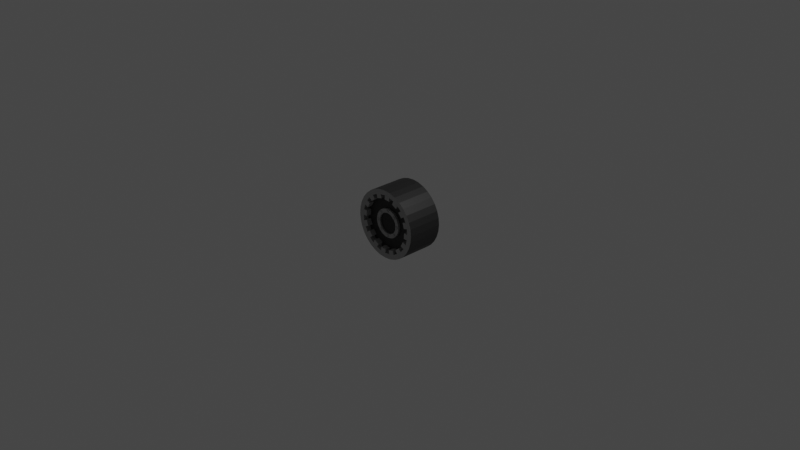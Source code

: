 # Source: Wheel.blend  (saved by Blender 2.91.10; exported with 4.5.12 LTS)
import bpy
from mathutils import Matrix  # noqa: F401  (used for matrix-valued properties, if any)

bpy.ops.wm.read_factory_settings(use_empty=True)
scene = bpy.context.scene
scene.name = 'Scene'

# ---- collections
col_collection = bpy.data.collections.new('Collection'); scene.collection.children.link(col_collection)

# ---- materials (node trees are filled in below, after node groups)
mat_material_001 = bpy.data.materials.new('Material.001')
mat_material_001.use_transparent_shadow = False
mat_material_002 = bpy.data.materials.new('Material.002')
mat_material_002.use_transparent_shadow = False

# ---- material node trees
mat_material_001.use_nodes = True; mat_material_001.node_tree.nodes.clear()
_N = mat_material_001.node_tree.nodes; _L = mat_material_001.node_tree.links
n0 = _N.new('ShaderNodeBsdfPrincipled'); n0.name = 'Principled BSDF'; n0.location = (10, 300)
n0.distribution = 'GGX'
n0.subsurface_method = 'BURLEY'
n0.inputs[0].default_value = (0.6675, 0.6675, 0.6675, 1.0)
n0.inputs[1].default_value = 1.0
n0.inputs[2].default_value = 0.7909
n0.inputs[3].default_value = 1.45
n0.inputs[27].default_value = (0.0, 0.0, 0.0, 1.0)
n0.inputs[28].default_value = 1.0
n1 = _N.new('ShaderNodeOutputMaterial'); n1.name = 'Material Output'; n1.location = (300, 300)
_L.new(n0.outputs[0], n1.inputs[0])
n1.is_active_output = True
mat_material_002.use_nodes = True; mat_material_002.node_tree.nodes.clear()
_N = mat_material_002.node_tree.nodes; _L = mat_material_002.node_tree.links
n0 = _N.new('ShaderNodeBsdfPrincipled'); n0.name = 'Principled BSDF'; n0.location = (10, 300)
n0.distribution = 'GGX'
n0.subsurface_method = 'BURLEY'
n0.inputs[0].default_value = (0.01229, 0.01229, 0.01229, 1.0)
n0.inputs[3].default_value = 1.45
n0.inputs[27].default_value = (0.0, 0.0, 0.0, 1.0)
n0.inputs[28].default_value = 1.0
n1 = _N.new('ShaderNodeOutputMaterial'); n1.name = 'Material Output'; n1.location = (300, 300)
_L.new(n0.outputs[0], n1.inputs[0])
n1.is_active_output = True

# ---- world
world_world = bpy.data.worlds.new('World'); scene.world = world_world
world_world.use_nodes = True; world_world.node_tree.nodes.clear()
_N = world_world.node_tree.nodes; _L = world_world.node_tree.links
n0 = _N.new('ShaderNodeOutputWorld'); n0.name = 'World Output'; n0.location = (300, 300)
n1 = _N.new('ShaderNodeBackground'); n1.name = 'Background'; n1.location = (10, 300)
n1.inputs[0].default_value = (0.05088, 0.05088, 0.05088, 1.0)
_L.new(n1.outputs[0], n0.inputs[0])
n0.is_active_output = True
world_world.color = (0.05088, 0.05088, 0.05088)
world_world.use_sun_shadow = False
world_world.sun_shadow_jitter_overblur = 0.0

# ---- cameras
cam_camera = bpy.data.cameras.new('Camera')
cam_camera.clip_end = 100.0
cam_camera.ortho_scale = 7.314

# ---- lights
light_light = bpy.data.lights.new('Light', 'POINT')
light_light.transmission_factor = 0.0
light_light.energy = 1000.0
light_light.shadow_soft_size = 0.1
light_light.shadow_maximum_resolution = 0.006
light_light.use_absolute_resolution = True

# ---- meshes
me_cylinder = bpy.data.meshes.new('Cylinder')
me_cylinder.from_pydata([(0.0, 0.195, 0.375), (-2.057e-08, -0.195, 0.3211), (0.07316, 0.195, 0.3678), (0.06265, -0.195, 0.315), (0.1435, 0.195, 0.3465), (0.1229, -0.195, 0.2967), (0.2083, 0.195, 0.3118), (0.1784, -0.195, 0.267), (0.2652, 0.195, 0.2652), (0.2271, -0.195, 0.2271), (0.3118, 0.195, 0.2083), (0.267, -0.195, 0.1784), (0.3465, 0.195, 0.1435), (0.2967, -0.195, 0.1229), (0.3678, 0.195, 0.07316), (0.315, -0.195, 0.06265), (0.375, 0.195, 3.683e-08), (0.3211, -0.195, 1.152e-08), (0.3678, 0.195, -0.07316), (0.315, -0.195, -0.06265), (0.3465, 0.195, -0.1435), (0.2967, -0.195, -0.1229), (0.3118, 0.195, -0.2083), (0.267, -0.195, -0.1784), (0.2652, 0.195, -0.2652), (0.2271, -0.195, -0.2271), (0.2083, 0.195, -0.3118), (0.1784, -0.195, -0.267), (0.1435, 0.195, -0.3465), (0.1229, -0.195, -0.2967), (0.07316, 0.195, -0.3678), (0.06265, -0.195, -0.315), (-1.222e-07, 0.195, -0.375), (-1.057e-07, -0.195, -0.3211), (-0.07316, 0.195, -0.3678), (-0.06265, -0.195, -0.315), (-0.1435, 0.195, -0.3465), (-0.1229, -0.195, -0.2967), (-0.2083, 0.195, -0.3118), (-0.1784, -0.195, -0.267), (-0.2652, 0.195, -0.2652), (-0.2271, -0.195, -0.2271), (-0.3118, 0.195, -0.2083), (-0.267, -0.195, -0.1784), (-0.3465, 0.195, -0.1435), (-0.2967, -0.195, -0.1229), (-0.3678, 0.195, -0.07316), (-0.315, -0.195, -0.06265), (-0.375, 0.195, 3.706e-07), (-0.3211, -0.195, 3.044e-07), (-0.3678, 0.195, 0.07316), (-0.315, -0.195, 0.06265), (-0.3465, 0.195, 0.1435), (-0.2967, -0.195, 0.1229), (-0.3118, 0.195, 0.2083), (-0.267, -0.195, 0.1784), (-0.2652, 0.195, 0.2652), (-0.2271, -0.195, 0.2271), (-0.2083, 0.195, 0.3118), (-0.1784, -0.195, 0.267), (-0.1435, 0.195, 0.3465), (-0.1229, -0.195, 0.2967), (-0.07316, 0.195, 0.3678), (-0.06265, -0.195, 0.315), (0.07316, -0.195, 0.3678), (0.0, -0.195, 0.375), (0.1435, -0.195, 0.3465), (0.2083, -0.195, 0.3118), (0.2652, -0.195, 0.2652), (0.3118, -0.195, 0.2083), (0.3465, -0.195, 0.1435), (0.3678, -0.195, 0.07316), (0.375, -0.195, 1.979e-08), (0.3678, -0.195, -0.07316), (0.3465, -0.195, -0.1435), (0.3118, -0.195, -0.2083), (0.2652, -0.195, -0.2652), (0.2083, -0.195, -0.3118), (0.1435, -0.195, -0.3465), (0.07316, -0.195, -0.3678), (-1.222e-07, -0.195, -0.375), (-0.07316, -0.195, -0.3678), (-0.1435, -0.195, -0.3465), (-0.2083, -0.195, -0.3118), (-0.2652, -0.195, -0.2652), (-0.3118, -0.195, -0.2083), (-0.3465, -0.195, -0.1435), (-0.3678, -0.195, -0.07316), (-0.375, -0.195, 3.536e-07), (-0.3678, -0.195, 0.07316), (-0.3465, -0.195, 0.1435), (-0.3118, -0.195, 0.2083), (-0.2652, -0.195, 0.2652), (-0.2083, -0.195, 0.3118), (-0.1435, -0.195, 0.3465), (-0.07316, -0.195, 0.3678), (0.03074, -0.1364, 0.1545), (-6.271e-08, -0.1364, 0.1576), (0.06029, -0.1364, 0.1456), (0.08753, -0.1364, 0.131), (0.1114, -0.1364, 0.1114), (0.131, -0.1364, 0.08753), (0.1456, -0.1364, 0.06029), (0.1545, -0.1364, 0.03074), (0.1576, -0.1364, -1.47e-08), (0.1545, -0.1364, -0.03074), (0.1456, -0.1364, -0.06029), (0.131, -0.1364, -0.08753), (0.1114, -0.1364, -0.1114), (0.08753, -0.1364, -0.131), (0.06029, -0.1364, -0.1456), (0.03074, -0.1364, -0.1545), (-4.37e-08, -0.1364, -0.1576), (-0.03074, -0.1364, -0.1545), (-0.06029, -0.1364, -0.1456), (-0.08753, -0.1364, -0.131), (-0.1114, -0.1364, -0.1114), (-0.131, -0.1364, -0.08753), (-0.1456, -0.1364, -0.06029), (-0.1545, -0.1364, -0.03074), (-0.1576, -0.1364, 1.606e-07), (-0.1545, -0.1364, 0.03074), (-0.1456, -0.1364, 0.06029), (-0.131, -0.1364, 0.08753), (-0.1114, -0.1364, 0.1114), (-0.08753, -0.1364, 0.131), (-0.06029, -0.1364, 0.1456), (-0.03074, -0.1364, 0.1545), (0.0584, -0.195, 0.2718), (-0.00425, -0.195, 0.278), (0.158, -0.195, 0.2288), (0.1025, -0.195, 0.2584), (0.2335, -0.195, 0.1509), (0.1936, -0.195, 0.1996), (0.2735, -0.195, 0.05006), (0.2552, -0.195, 0.1103), (0.2718, -0.195, -0.0584), (0.278, -0.195, 0.00425), (0.2288, -0.195, -0.158), (0.2584, -0.195, -0.1025), (0.1509, -0.195, -0.2335), (0.1996, -0.195, -0.1936), (0.05006, -0.195, -0.2735), (0.1103, -0.195, -0.2552), (-0.0584, -0.195, -0.2718), (0.00425, -0.195, -0.278), (-0.158, -0.195, -0.2288), (-0.1025, -0.195, -0.2584), (-0.2335, -0.195, -0.1509), (-0.1936, -0.195, -0.1996), (-0.2735, -0.195, -0.05006), (-0.2552, -0.195, -0.1103), (-0.2718, -0.195, 0.0584), (-0.278, -0.195, -0.00425), (-0.2288, -0.195, 0.158), (-0.2584, -0.195, 0.1025), (-0.1509, -0.195, 0.2335), (-0.1996, -0.195, 0.1936), (-0.05006, -0.195, 0.2735), (-0.1103, -0.195, 0.2552), (0.0584, -0.1364, 0.2718), (-0.00425, -0.1364, 0.278), (0.158, -0.1364, 0.2288), (0.1025, -0.1364, 0.2584), (0.2335, -0.1364, 0.1509), (0.1936, -0.1364, 0.1996), (0.2735, -0.1364, 0.05006), (0.2552, -0.1364, 0.1103), (0.2718, -0.1364, -0.0584), (0.278, -0.1364, 0.00425), (0.2288, -0.1364, -0.158), (0.2584, -0.1364, -0.1025), (0.1509, -0.1364, -0.2335), (0.1996, -0.1364, -0.1936), (0.05006, -0.1364, -0.2735), (0.1103, -0.1364, -0.2552), (-0.0584, -0.1364, -0.2718), (0.00425, -0.1364, -0.278), (-0.158, -0.1364, -0.2288), (-0.1025, -0.1364, -0.2584), (-0.2335, -0.1364, -0.1509), (-0.1936, -0.1364, -0.1996), (-0.2735, -0.1364, -0.05006), (-0.2552, -0.1364, -0.1103), (-0.2718, -0.1364, 0.0584), (-0.278, -0.1364, -0.00425), (-0.2288, -0.1364, 0.158), (-0.2584, -0.1364, 0.1025), (-0.1509, -0.1364, 0.2335), (-0.1996, -0.1364, 0.1936), (-0.05006, -0.1364, 0.2735), (-0.1103, -0.1364, 0.2552), (0.06265, -0.1364, 0.315), (-1.74e-08, -0.1364, 0.3211), (0.1229, -0.1364, 0.2967), (0.1784, -0.1364, 0.267), (0.2271, -0.1364, 0.2271), (0.267, -0.1364, 0.1784), (0.2967, -0.1364, 0.1229), (0.315, -0.1364, 0.06265), (0.3211, -0.1364, 1.408e-08), (0.315, -0.1364, -0.06265), (0.2967, -0.1364, -0.1229), (0.267, -0.1364, -0.1784), (0.2271, -0.1364, -0.2271), (0.1784, -0.1364, -0.267), (0.1229, -0.1364, -0.2967), (0.06265, -0.1364, -0.315), (-1.025e-07, -0.1364, -0.3211), (-0.06265, -0.1364, -0.315), (-0.1229, -0.1364, -0.2967), (-0.1784, -0.1364, -0.267), (-0.2271, -0.1364, -0.2271), (-0.267, -0.1364, -0.1784), (-0.2967, -0.1364, -0.1229), (-0.315, -0.1364, -0.06265), (-0.3211, -0.1364, 3.069e-07), (-0.315, -0.1364, 0.06265), (-0.2967, -0.1364, 0.1229), (-0.267, -0.1364, 0.1784), (-0.2271, -0.1364, 0.2271), (-0.1784, -0.1364, 0.267), (-0.1229, -0.1364, 0.2967), (-0.06265, -0.1364, 0.315), (0.02237, -0.1603, 0.1125), (-9.612e-08, -0.1603, 0.1147), (0.04389, -0.1603, 0.106), (0.06371, -0.1603, 0.09535), (0.08109, -0.1603, 0.08109), (0.09535, -0.1603, 0.06371), (0.106, -0.1603, 0.04389), (0.1125, -0.1603, 0.02237), (0.1147, -0.1603, -2.858e-08), (0.1125, -0.1603, -0.02237), (0.106, -0.1603, -0.04389), (0.09535, -0.1603, -0.06371), (0.08109, -0.1603, -0.08109), (0.06371, -0.1603, -0.09535), (0.04389, -0.1603, -0.106), (0.02237, -0.1603, -0.1125), (-1.068e-08, -0.1603, -0.1147), (-0.02237, -0.1603, -0.1125), (-0.04389, -0.1603, -0.106), (-0.06371, -0.1603, -0.09535), (-0.08109, -0.1603, -0.08109), (-0.09535, -0.1603, -0.06371), (-0.106, -0.1603, -0.04389), (-0.1125, -0.1603, -0.02237), (-0.1147, -0.1603, 1.175e-07), (-0.1125, -0.1603, 0.02237), (-0.106, -0.1603, 0.04389), (-0.09535, -0.1603, 0.06371), (-0.08109, -0.1603, 0.08109), (-0.06371, -0.1603, 0.09535), (-0.04389, -0.1603, 0.106), (-0.02237, -0.1603, 0.1125), (0.03074, -0.1603, 0.1545), (-6.355e-08, -0.1603, 0.1576), (0.06029, -0.1603, 0.1456), (0.08753, -0.1603, 0.131), (0.1114, -0.1603, 0.1114), (0.131, -0.1603, 0.08753), (0.1456, -0.1603, 0.06029), (0.1545, -0.1603, 0.03074), (0.1576, -0.1603, -1.574e-08), (0.1545, -0.1603, -0.03074), (0.1456, -0.1603, -0.06029), (0.131, -0.1603, -0.08753), (0.1114, -0.1603, -0.1114), (0.08753, -0.1603, -0.131), (0.06029, -0.1603, -0.1456), (0.03074, -0.1603, -0.1545), (-4.454e-08, -0.1603, -0.1576), (-0.03074, -0.1603, -0.1545), (-0.06029, -0.1603, -0.1456), (-0.08753, -0.1603, -0.131), (-0.1114, -0.1603, -0.1114), (-0.131, -0.1603, -0.08753), (-0.1456, -0.1603, -0.06029), (-0.1545, -0.1603, -0.03074), (-0.1576, -0.1603, 1.595e-07), (-0.1545, -0.1603, 0.03074), (-0.1456, -0.1603, 0.06029), (-0.131, -0.1603, 0.08753), (-0.1114, -0.1603, 0.1114), (-0.08753, -0.1603, 0.131), (-0.06029, -0.1603, 0.1456), (-0.03074, -0.1603, 0.1545), (0.02237, -0.1436, 0.1125), (-9.657e-08, -0.1436, 0.1147), (0.04389, -0.1436, 0.106), (0.06371, -0.1436, 0.09535), (0.08109, -0.1436, 0.08109), (0.09535, -0.1436, 0.06371), (0.106, -0.1436, 0.04389), (0.1125, -0.1436, 0.02237), (0.1147, -0.1436, -2.785e-08), (0.1125, -0.1436, -0.02237), (0.106, -0.1436, -0.04389), (0.09535, -0.1436, -0.06371), (0.08109, -0.1436, -0.08109), (0.06371, -0.1436, -0.09535), (0.04389, -0.1436, -0.106), (0.02237, -0.1436, -0.1125), (-1.112e-08, -0.1436, -0.1147), (-0.02237, -0.1436, -0.1125), (-0.04389, -0.1436, -0.106), (-0.06371, -0.1436, -0.09535), (-0.08109, -0.1436, -0.08109), (-0.09535, -0.1436, -0.06371), (-0.106, -0.1436, -0.04389), (-0.1125, -0.1436, -0.02237), (-0.1147, -0.1436, 1.182e-07), (-0.1125, -0.1436, 0.02237), (-0.106, -0.1436, 0.04389), (-0.09535, -0.1436, 0.06371), (-0.08109, -0.1436, 0.08109), (-0.06371, -0.1436, 0.09535), (-0.04389, -0.1436, 0.106), (-0.02237, -0.1436, 0.1125), (0.0, -0.1583, 0.1182), (0.01202, -0.167, 0.1274), (-0.004591, -0.1724, 0.1274), (-0.01486, -0.1583, 0.1274), (-0.004591, -0.1441, 0.1274), (0.01202, -0.1495, 0.1274), (0.004591, -0.1724, 0.1423), (-0.01202, -0.167, 0.1423), (-0.01202, -0.1495, 0.1423), (0.004591, -0.1441, 0.1423), (0.01486, -0.1583, 0.1423), (0.0, -0.1583, 0.1514), (-0.002698, -0.1666, 0.1207), (0.007065, -0.1634, 0.1207), (0.004366, -0.1717, 0.1261), (0.01413, -0.1583, 0.1261), (0.007065, -0.1531, 0.1207), (-0.008733, -0.1583, 0.1207), (-0.01143, -0.1666, 0.1261), (-0.002698, -0.15, 0.1207), (-0.01143, -0.15, 0.1261), (0.004366, -0.1448, 0.1261), (0.0158, -0.1634, 0.1348), (0.0158, -0.1531, 0.1348), (0.0, -0.1749, 0.1348), (0.009763, -0.1717, 0.1348), (-0.0158, -0.1634, 0.1348), (-0.009763, -0.1717, 0.1348), (-0.009763, -0.1448, 0.1348), (-0.0158, -0.1531, 0.1348), (0.009763, -0.1448, 0.1348), (0.0, -0.1417, 0.1348), (0.01143, -0.1666, 0.1436), (-0.004366, -0.1717, 0.1436), (-0.01413, -0.1583, 0.1436), (-0.004366, -0.1448, 0.1436), (0.01143, -0.15, 0.1436), (0.002698, -0.1666, 0.149), (0.008733, -0.1583, 0.149), (-0.007065, -0.1634, 0.149), (-0.007065, -0.1531, 0.149), (0.002698, -0.15, 0.149), (0.0, -0.1583, -0.1182), (0.01202, -0.167, -0.1274), (-0.004591, -0.1724, -0.1274), (-0.01486, -0.1583, -0.1274), (-0.004591, -0.1441, -0.1274), (0.01202, -0.1495, -0.1274), (0.004591, -0.1724, -0.1423), (-0.01202, -0.167, -0.1423), (-0.01202, -0.1495, -0.1423), (0.004591, -0.1441, -0.1423), (0.01486, -0.1583, -0.1423), (0.0, -0.1583, -0.1514), (-0.002698, -0.1666, -0.1207), (0.007065, -0.1634, -0.1207), (0.004366, -0.1717, -0.1261), (0.01413, -0.1583, -0.1261), (0.007065, -0.1531, -0.1207), (-0.008733, -0.1583, -0.1207), (-0.01143, -0.1666, -0.1261), (-0.002698, -0.15, -0.1207), (-0.01143, -0.15, -0.1261), (0.004366, -0.1448, -0.1261), (0.0158, -0.1634, -0.1348), (0.0158, -0.1531, -0.1348), (0.0, -0.1749, -0.1348), (0.009763, -0.1717, -0.1348), (-0.0158, -0.1634, -0.1348), (-0.009763, -0.1717, -0.1348), (-0.009763, -0.1448, -0.1348), (-0.0158, -0.1531, -0.1348), (0.009763, -0.1448, -0.1348), (0.0, -0.1417, -0.1348), (0.01143, -0.1666, -0.1436), (-0.004366, -0.1717, -0.1436), (-0.01413, -0.1583, -0.1436), (-0.004366, -0.1448, -0.1436), (0.01143, -0.15, -0.1436), (0.002698, -0.1666, -0.149), (0.008733, -0.1583, -0.149), (-0.007065, -0.1634, -0.149), (-0.007065, -0.1531, -0.149), (0.002698, -0.15, -0.149), (0.1182, -0.1583, -5.976e-09), (0.1274, -0.167, -0.01202), (0.1274, -0.1724, 0.004591), (0.1274, -0.1583, 0.01486), (0.1274, -0.1441, 0.004591), (0.1274, -0.1495, -0.01202), (0.1423, -0.1724, -0.004591), (0.1423, -0.167, 0.01202), (0.1423, -0.1495, 0.01202), (0.1423, -0.1441, -0.004591), (0.1423, -0.1583, -0.01486), (0.1514, -0.1583, -3.467e-09), (0.1207, -0.1666, 0.002698), (0.1207, -0.1634, -0.007065), (0.1261, -0.1717, -0.004366), (0.1261, -0.1583, -0.01413), (0.1207, -0.1531, -0.007065), (0.1207, -0.1583, 0.008733), (0.1261, -0.1666, 0.01143), (0.1207, -0.15, 0.002698), (0.1261, -0.15, 0.01143), (0.1261, -0.1448, -0.004366), (0.1348, -0.1634, -0.0158), (0.1348, -0.1531, -0.0158), (0.1348, -0.1749, -4.722e-09), (0.1348, -0.1717, -0.009763), (0.1348, -0.1634, 0.0158), (0.1348, -0.1717, 0.009763), (0.1348, -0.1448, 0.009763), (0.1348, -0.1531, 0.0158), (0.1348, -0.1448, -0.009763), (0.1348, -0.1417, -4.722e-09), (0.1436, -0.1666, -0.01143), (0.1436, -0.1717, 0.004366), (0.1436, -0.1583, 0.01413), (0.1436, -0.1448, 0.004366), (0.1436, -0.15, -0.01143), (0.149, -0.1666, -0.002698), (0.149, -0.1583, -0.008733), (0.149, -0.1634, 0.007065), (0.149, -0.1531, 0.007065), (0.149, -0.15, -0.002698), (-0.1182, -0.1583, -5.976e-09), (-0.1274, -0.167, -0.01202), (-0.1274, -0.1724, 0.004591), (-0.1274, -0.1583, 0.01486), (-0.1274, -0.1441, 0.004591), (-0.1274, -0.1495, -0.01202), (-0.1423, -0.1724, -0.004591), (-0.1423, -0.167, 0.01202), (-0.1423, -0.1495, 0.01202), (-0.1423, -0.1441, -0.004591), (-0.1423, -0.1583, -0.01486), (-0.1514, -0.1583, -3.467e-09), (-0.1207, -0.1666, 0.002698), (-0.1207, -0.1634, -0.007065), (-0.1261, -0.1717, -0.004366), (-0.1261, -0.1583, -0.01413), (-0.1207, -0.1531, -0.007065), (-0.1207, -0.1583, 0.008733), (-0.1261, -0.1666, 0.01143), (-0.1207, -0.15, 0.002698), (-0.1261, -0.15, 0.01143), (-0.1261, -0.1448, -0.004366), (-0.1348, -0.1634, -0.0158), (-0.1348, -0.1531, -0.0158), (-0.1348, -0.1749, -4.722e-09), (-0.1348, -0.1717, -0.009763), (-0.1348, -0.1634, 0.0158), (-0.1348, -0.1717, 0.009763), (-0.1348, -0.1448, 0.009763), (-0.1348, -0.1531, 0.0158), (-0.1348, -0.1448, -0.009763), (-0.1348, -0.1417, -4.722e-09), (-0.1436, -0.1666, -0.01143), (-0.1436, -0.1717, 0.004366), (-0.1436, -0.1583, 0.01413), (-0.1436, -0.1448, 0.004366), (-0.1436, -0.15, -0.01143), (-0.149, -0.1666, -0.002698), (-0.149, -0.1583, -0.008733), (-0.149, -0.1634, 0.007065), (-0.149, -0.1531, 0.007065), (-0.149, -0.15, -0.002698), (0.0836, -0.1583, 0.0836), (0.09859, -0.167, 0.08159), (0.08684, -0.1724, 0.09334), (0.07958, -0.1583, 0.1006), (0.08684, -0.1441, 0.09334), (0.09859, -0.1495, 0.08159), (0.1038, -0.1724, 0.09735), (0.0921, -0.167, 0.1091), (0.0921, -0.1495, 0.1091), (0.1038, -0.1441, 0.09735), (0.1111, -0.1583, 0.09009), (0.1071, -0.1583, 0.1071), (0.08344, -0.1666, 0.08726), (0.09035, -0.1634, 0.08035), (0.09225, -0.1717, 0.08608), (0.09916, -0.1583, 0.07918), (0.09035, -0.1531, 0.08035), (0.07918, -0.1583, 0.09153), (0.08108, -0.1666, 0.09725), (0.08344, -0.15, 0.08726), (0.08108, -0.15, 0.09725), (0.09225, -0.1448, 0.08608), (0.1065, -0.1634, 0.08417), (0.1065, -0.1531, 0.08417), (0.09534, -0.1749, 0.09534), (0.1022, -0.1717, 0.08844), (0.08417, -0.1634, 0.1065), (0.08844, -0.1717, 0.1022), (0.08844, -0.1448, 0.1022), (0.08417, -0.1531, 0.1065), (0.1022, -0.1448, 0.08844), (0.09534, -0.1417, 0.09534), (0.1096, -0.1666, 0.09343), (0.09843, -0.1717, 0.1046), (0.09153, -0.1583, 0.1115), (0.09843, -0.1448, 0.1046), (0.1096, -0.15, 0.09343), (0.1072, -0.1666, 0.1034), (0.1115, -0.1583, 0.09916), (0.1003, -0.1634, 0.1103), (0.1003, -0.1531, 0.1103), (0.1072, -0.15, 0.1034), (-0.0836, -0.1583, -0.0836), (-0.08159, -0.167, -0.09859), (-0.09334, -0.1724, -0.08684), (-0.1006, -0.1583, -0.07958), (-0.09334, -0.1441, -0.08684), (-0.08159, -0.1495, -0.09859), (-0.09735, -0.1724, -0.1038), (-0.1091, -0.167, -0.0921), (-0.1091, -0.1495, -0.0921), (-0.09735, -0.1441, -0.1038), (-0.09009, -0.1583, -0.1111), (-0.1071, -0.1583, -0.1071), (-0.08726, -0.1666, -0.08344), (-0.08035, -0.1634, -0.09035), (-0.08608, -0.1717, -0.09225), (-0.07918, -0.1583, -0.09916), (-0.08035, -0.1531, -0.09035), (-0.09153, -0.1583, -0.07918), (-0.09725, -0.1666, -0.08108), (-0.08726, -0.15, -0.08344), (-0.09725, -0.15, -0.08108), (-0.08608, -0.1448, -0.09225), (-0.08417, -0.1634, -0.1065), (-0.08417, -0.1531, -0.1065), (-0.09534, -0.1749, -0.09534), (-0.08844, -0.1717, -0.1022), (-0.1065, -0.1634, -0.08417), (-0.1022, -0.1717, -0.08844), (-0.1022, -0.1448, -0.08844), (-0.1065, -0.1531, -0.08417), (-0.08844, -0.1448, -0.1022), (-0.09534, -0.1417, -0.09534), (-0.09343, -0.1666, -0.1096), (-0.1046, -0.1717, -0.09843), (-0.1115, -0.1583, -0.09153), (-0.1046, -0.1448, -0.09843), (-0.09343, -0.15, -0.1096), (-0.1034, -0.1666, -0.1072), (-0.09916, -0.1583, -0.1115), (-0.1103, -0.1634, -0.1003), (-0.1103, -0.1531, -0.1003), (-0.1034, -0.15, -0.1072), (0.0836, -0.1583, -0.0836), (0.08159, -0.167, -0.09859), (0.09334, -0.1724, -0.08684), (0.1006, -0.1583, -0.07958), (0.09334, -0.1441, -0.08684), (0.08159, -0.1495, -0.09859), (0.09735, -0.1724, -0.1038), (0.1091, -0.167, -0.0921), (0.1091, -0.1495, -0.0921), (0.09735, -0.1441, -0.1038), (0.09009, -0.1583, -0.1111), (0.1071, -0.1583, -0.1071), (0.08726, -0.1666, -0.08344), (0.08035, -0.1634, -0.09035), (0.08608, -0.1717, -0.09225), (0.07918, -0.1583, -0.09916), (0.08035, -0.1531, -0.09035), (0.09153, -0.1583, -0.07918), (0.09725, -0.1666, -0.08108), (0.08726, -0.15, -0.08344), (0.09725, -0.15, -0.08108), (0.08608, -0.1448, -0.09225), (0.08417, -0.1634, -0.1065), (0.08417, -0.1531, -0.1065), (0.09534, -0.1749, -0.09534), (0.08844, -0.1717, -0.1022), (0.1065, -0.1634, -0.08417), (0.1022, -0.1717, -0.08844), (0.1022, -0.1448, -0.08844), (0.1065, -0.1531, -0.08417), (0.08844, -0.1448, -0.1022), (0.09534, -0.1417, -0.09534), (0.09343, -0.1666, -0.1096), (0.1046, -0.1717, -0.09843), (0.1115, -0.1583, -0.09153), (0.1046, -0.1448, -0.09843), (0.09343, -0.15, -0.1096), (0.1034, -0.1666, -0.1072), (0.09916, -0.1583, -0.1115), (0.1103, -0.1634, -0.1003), (0.1103, -0.1531, -0.1003), (0.1034, -0.15, -0.1072), (-0.0836, -0.1583, 0.0836), (-0.09859, -0.167, 0.08159), (-0.08684, -0.1724, 0.09334), (-0.07958, -0.1583, 0.1006), (-0.08684, -0.1441, 0.09334), (-0.09859, -0.1495, 0.08159), (-0.1038, -0.1724, 0.09735), (-0.0921, -0.167, 0.1091), (-0.0921, -0.1495, 0.1091), (-0.1038, -0.1441, 0.09735), (-0.1111, -0.1583, 0.09009), (-0.1071, -0.1583, 0.1071), (-0.08344, -0.1666, 0.08726), (-0.09035, -0.1634, 0.08035), (-0.09225, -0.1717, 0.08608), (-0.09916, -0.1583, 0.07918), (-0.09035, -0.1531, 0.08035), (-0.07918, -0.1583, 0.09153), (-0.08108, -0.1666, 0.09725), (-0.08344, -0.15, 0.08726), (-0.08108, -0.15, 0.09725), (-0.09225, -0.1448, 0.08608), (-0.1065, -0.1634, 0.08417), (-0.1065, -0.1531, 0.08417), (-0.09534, -0.1749, 0.09534), (-0.1022, -0.1717, 0.08844), (-0.08417, -0.1634, 0.1065), (-0.08844, -0.1717, 0.1022), (-0.08844, -0.1448, 0.1022), (-0.08417, -0.1531, 0.1065), (-0.1022, -0.1448, 0.08844), (-0.09534, -0.1417, 0.09534), (-0.1096, -0.1666, 0.09343), (-0.09843, -0.1717, 0.1046), (-0.09153, -0.1583, 0.1115), (-0.09843, -0.1448, 0.1046), (-0.1096, -0.15, 0.09343), (-0.1072, -0.1666, 0.1034), (-0.1115, -0.1583, 0.09916), (-0.1003, -0.1634, 0.1103), (-0.1003, -0.1531, 0.1103), (-0.1072, -0.15, 0.1034)], [], [(0, 65, 64, 2), (2, 64, 66, 4), (4, 66, 67, 6), (6, 67, 68, 8), (8, 68, 69, 10), (10, 69, 70, 12), (12, 70, 71, 14), (14, 71, 72, 16), (16, 72, 73, 18), (18, 73, 74, 20), (20, 74, 75, 22), (22, 75, 76, 24), (24, 76, 77, 26), (26, 77, 78, 28), (28, 78, 79, 30), (30, 79, 80, 32), (32, 80, 81, 34), (34, 81, 82, 36), (36, 82, 83, 38), (38, 83, 84, 40), (40, 84, 85, 42), (42, 85, 86, 44), (44, 86, 87, 46), (46, 87, 88, 48), (48, 88, 89, 50), (50, 89, 90, 52), (52, 90, 91, 54), (54, 91, 92, 56), (56, 92, 93, 58), (58, 93, 94, 60), (207, 31, 142, 174), (60, 94, 95, 62), (62, 95, 65, 0), (0, 2, 4, 6, 8, 10, 12, 14, 16, 18, 20, 22, 24, 26, 28, 30, 32, 34, 36, 38, 40, 42, 44, 46, 48, 50, 52, 54, 56, 58, 60, 62), (1, 3, 64, 65), (3, 5, 66, 64), (5, 7, 67, 66), (7, 9, 68, 67), (9, 11, 69, 68), (11, 13, 70, 69), (13, 15, 71, 70), (15, 17, 72, 71), (17, 19, 73, 72), (19, 21, 74, 73), (21, 23, 75, 74), (23, 25, 76, 75), (25, 27, 77, 76), (27, 29, 78, 77), (29, 31, 79, 78), (31, 33, 80, 79), (33, 35, 81, 80), (35, 37, 82, 81), (37, 39, 83, 82), (39, 41, 84, 83), (41, 43, 85, 84), (43, 45, 86, 85), (45, 47, 87, 86), (47, 49, 88, 87), (49, 51, 89, 88), (51, 53, 90, 89), (53, 55, 91, 90), (55, 57, 92, 91), (57, 59, 93, 92), (59, 61, 94, 93), (61, 63, 95, 94), (63, 1, 65, 95), (98, 96, 256, 258), (9, 7, 195, 196), (43, 41, 149, 148), (37, 35, 209, 210), (200, 201, 168, 169), (1, 63, 223, 193), (195, 7, 130, 162), (13, 11, 197, 198), (41, 39, 211, 212), (57, 220, 189, 157), (209, 35, 144, 176), (17, 15, 199, 200), (45, 43, 213, 214), (192, 3, 128, 160), (39, 37, 147, 146), (21, 19, 201, 202), (49, 47, 215, 216), (198, 199, 166, 167), (33, 208, 177, 145), (25, 23, 203, 204), (53, 51, 217, 218), (29, 206, 175, 143), (219, 55, 154, 186), (29, 27, 205, 206), (35, 33, 145, 144), (57, 55, 219, 220), (196, 197, 164, 165), (5, 3, 192, 194), (222, 223, 190, 191), (33, 31, 207, 208), (205, 27, 140, 172), (61, 59, 221, 222), (144, 145, 177, 176), (158, 159, 191, 190), (132, 133, 165, 164), (146, 147, 179, 178), (134, 135, 167, 166), (148, 149, 181, 180), (136, 137, 169, 168), (150, 151, 183, 182), (138, 139, 171, 170), (152, 153, 185, 184), (140, 141, 173, 172), (154, 155, 187, 186), (128, 129, 161, 160), (142, 143, 175, 174), (156, 157, 189, 188), (130, 131, 163, 162), (9, 196, 165, 133), (5, 194, 163, 131), (61, 222, 191, 159), (202, 203, 170, 171), (47, 45, 151, 150), (221, 59, 156, 188), (223, 63, 158, 190), (37, 210, 179, 147), (204, 205, 172, 173), (51, 49, 153, 152), (197, 11, 132, 164), (1, 193, 161, 129), (206, 207, 174, 175), (55, 53, 155, 154), (3, 1, 129, 128), (211, 39, 146, 178), (13, 198, 167, 135), (208, 209, 176, 177), (59, 57, 157, 156), (7, 5, 131, 130), (41, 212, 181, 149), (199, 15, 134, 166), (210, 211, 178, 179), (63, 61, 159, 158), (11, 9, 133, 132), (213, 43, 148, 180), (17, 200, 169, 137), (212, 213, 180, 181), (15, 13, 135, 134), (45, 214, 183, 151), (201, 19, 136, 168), (214, 215, 182, 183), (19, 17, 137, 136), (215, 47, 150, 182), (21, 202, 171, 139), (216, 217, 184, 185), (23, 21, 139, 138), (49, 216, 185, 153), (203, 23, 138, 170), (218, 219, 186, 187), (193, 192, 160, 161), (27, 25, 141, 140), (217, 51, 152, 184), (25, 204, 173, 141), (220, 221, 188, 189), (194, 195, 162, 163), (31, 29, 143, 142), (53, 218, 187, 155), (97, 96, 192, 193), (96, 98, 194, 192), (98, 99, 195, 194), (99, 100, 196, 195), (100, 101, 197, 196), (101, 102, 198, 197), (102, 103, 199, 198), (103, 104, 200, 199), (104, 105, 201, 200), (105, 106, 202, 201), (106, 107, 203, 202), (107, 108, 204, 203), (108, 109, 205, 204), (109, 110, 206, 205), (110, 111, 207, 206), (111, 112, 208, 207), (112, 113, 209, 208), (113, 114, 210, 209), (114, 115, 211, 210), (115, 116, 212, 211), (116, 117, 213, 212), (117, 118, 214, 213), (118, 119, 215, 214), (119, 120, 216, 215), (120, 121, 217, 216), (121, 122, 218, 217), (122, 123, 219, 218), (123, 124, 220, 219), (124, 125, 221, 220), (125, 126, 222, 221), (126, 127, 223, 222), (127, 97, 193, 223), (232, 231, 295, 296), (125, 124, 284, 285), (112, 111, 271, 272), (99, 98, 258, 259), (126, 125, 285, 286), (113, 112, 272, 273), (100, 99, 259, 260), (127, 126, 286, 287), (114, 113, 273, 274), (101, 100, 260, 261), (97, 127, 287, 257), (115, 114, 274, 275), (102, 101, 261, 262), (116, 115, 275, 276), (103, 102, 262, 263), (117, 116, 276, 277), (104, 103, 263, 264), (118, 117, 277, 278), (105, 104, 264, 265), (119, 118, 278, 279), (106, 105, 265, 266), (120, 119, 279, 280), (107, 106, 266, 267), (121, 120, 280, 281), (108, 107, 267, 268), (122, 121, 281, 282), (109, 108, 268, 269), (123, 122, 282, 283), (110, 109, 269, 270), (96, 97, 257, 256), (124, 123, 283, 284), (111, 110, 270, 271), (225, 224, 256, 257), (224, 226, 258, 256), (226, 227, 259, 258), (227, 228, 260, 259), (228, 229, 261, 260), (229, 230, 262, 261), (230, 231, 263, 262), (231, 232, 264, 263), (232, 233, 265, 264), (233, 234, 266, 265), (234, 235, 267, 266), (235, 236, 268, 267), (236, 237, 269, 268), (237, 238, 270, 269), (238, 239, 271, 270), (239, 240, 272, 271), (240, 241, 273, 272), (241, 242, 274, 273), (242, 243, 275, 274), (243, 244, 276, 275), (244, 245, 277, 276), (245, 246, 278, 277), (246, 247, 279, 278), (247, 248, 280, 279), (248, 249, 281, 280), (249, 250, 282, 281), (250, 251, 283, 282), (251, 252, 284, 283), (252, 253, 285, 284), (253, 254, 286, 285), (254, 255, 287, 286), (255, 225, 257, 287), (288, 289, 319, 318, 317, 316, 315, 314, 313, 312, 311, 310, 309, 308, 307, 306, 305, 304, 303, 302, 301, 300, 299, 298, 297, 296, 295, 294, 293, 292, 291, 290), (246, 245, 309, 310), (233, 232, 296, 297), (247, 246, 310, 311), (234, 233, 297, 298), (248, 247, 311, 312), (235, 234, 298, 299), (249, 248, 312, 313), (236, 235, 299, 300), (250, 249, 313, 314), (237, 236, 300, 301), (251, 250, 314, 315), (238, 237, 301, 302), (224, 225, 289, 288), (252, 251, 315, 316), (239, 238, 302, 303), (226, 224, 288, 290), (253, 252, 316, 317), (240, 239, 303, 304), (227, 226, 290, 291), (254, 253, 317, 318), (241, 240, 304, 305), (228, 227, 291, 292), (255, 254, 318, 319), (242, 241, 305, 306), (229, 228, 292, 293), (225, 255, 319, 289), (243, 242, 306, 307), (230, 229, 293, 294), (244, 243, 307, 308), (231, 230, 294, 295), (245, 244, 308, 309), (320, 333, 332), (321, 333, 335), (320, 332, 337), (320, 337, 339), (320, 339, 336), (321, 335, 342), (322, 334, 344), (323, 338, 346), (324, 340, 348), (325, 341, 350), (321, 342, 345), (322, 344, 347), (323, 346, 349), (324, 348, 351), (325, 350, 343), (326, 352, 357), (327, 353, 359), (328, 354, 360), (329, 355, 361), (330, 356, 358), (358, 361, 331), (358, 356, 361), (356, 329, 361), (361, 360, 331), (361, 355, 360), (355, 328, 360), (360, 359, 331), (360, 354, 359), (354, 327, 359), (359, 357, 331), (359, 353, 357), (353, 326, 357), (357, 358, 331), (357, 352, 358), (352, 330, 358), (343, 356, 330), (343, 350, 356), (350, 329, 356), (351, 355, 329), (351, 348, 355), (348, 328, 355), (349, 354, 328), (349, 346, 354), (346, 327, 354), (347, 353, 327), (347, 344, 353), (344, 326, 353), (345, 352, 326), (345, 342, 352), (342, 330, 352), (350, 351, 329), (350, 341, 351), (341, 324, 351), (348, 349, 328), (348, 340, 349), (340, 323, 349), (346, 347, 327), (346, 338, 347), (338, 322, 347), (344, 345, 326), (344, 334, 345), (334, 321, 345), (342, 343, 330), (342, 335, 343), (335, 325, 343), (336, 341, 325), (336, 339, 341), (339, 324, 341), (339, 340, 324), (339, 337, 340), (337, 323, 340), (337, 338, 323), (337, 332, 338), (332, 322, 338), (335, 336, 325), (335, 333, 336), (333, 320, 336), (332, 334, 322), (332, 333, 334), (333, 321, 334), (362, 374, 375), (363, 377, 375), (362, 379, 374), (362, 381, 379), (362, 378, 381), (363, 384, 377), (364, 386, 376), (365, 388, 380), (366, 390, 382), (367, 392, 383), (363, 387, 384), (364, 389, 386), (365, 391, 388), (366, 393, 390), (367, 385, 392), (368, 399, 394), (369, 401, 395), (370, 402, 396), (371, 403, 397), (372, 400, 398), (400, 373, 403), (400, 403, 398), (398, 403, 371), (403, 373, 402), (403, 402, 397), (397, 402, 370), (402, 373, 401), (402, 401, 396), (396, 401, 369), (401, 373, 399), (401, 399, 395), (395, 399, 368), (399, 373, 400), (399, 400, 394), (394, 400, 372), (385, 372, 398), (385, 398, 392), (392, 398, 371), (393, 371, 397), (393, 397, 390), (390, 397, 370), (391, 370, 396), (391, 396, 388), (388, 396, 369), (389, 369, 395), (389, 395, 386), (386, 395, 368), (387, 368, 394), (387, 394, 384), (384, 394, 372), (392, 371, 393), (392, 393, 383), (383, 393, 366), (390, 370, 391), (390, 391, 382), (382, 391, 365), (388, 369, 389), (388, 389, 380), (380, 389, 364), (386, 368, 387), (386, 387, 376), (376, 387, 363), (384, 372, 385), (384, 385, 377), (377, 385, 367), (378, 367, 383), (378, 383, 381), (381, 383, 366), (381, 366, 382), (381, 382, 379), (379, 382, 365), (379, 365, 380), (379, 380, 374), (374, 380, 364), (377, 367, 378), (377, 378, 375), (375, 378, 362), (374, 364, 376), (374, 376, 375), (375, 376, 363), (404, 417, 416), (405, 417, 419), (404, 416, 421), (404, 421, 423), (404, 423, 420), (405, 419, 426), (406, 418, 428), (407, 422, 430), (408, 424, 432), (409, 425, 434), (405, 426, 429), (406, 428, 431), (407, 430, 433), (408, 432, 435), (409, 434, 427), (410, 436, 441), (411, 437, 443), (412, 438, 444), (413, 439, 445), (414, 440, 442), (442, 445, 415), (442, 440, 445), (440, 413, 445), (445, 444, 415), (445, 439, 444), (439, 412, 444), (444, 443, 415), (444, 438, 443), (438, 411, 443), (443, 441, 415), (443, 437, 441), (437, 410, 441), (441, 442, 415), (441, 436, 442), (436, 414, 442), (427, 440, 414), (427, 434, 440), (434, 413, 440), (435, 439, 413), (435, 432, 439), (432, 412, 439), (433, 438, 412), (433, 430, 438), (430, 411, 438), (431, 437, 411), (431, 428, 437), (428, 410, 437), (429, 436, 410), (429, 426, 436), (426, 414, 436), (434, 435, 413), (434, 425, 435), (425, 408, 435), (432, 433, 412), (432, 424, 433), (424, 407, 433), (430, 431, 411), (430, 422, 431), (422, 406, 431), (428, 429, 410), (428, 418, 429), (418, 405, 429), (426, 427, 414), (426, 419, 427), (419, 409, 427), (420, 425, 409), (420, 423, 425), (423, 408, 425), (423, 424, 408), (423, 421, 424), (421, 407, 424), (421, 422, 407), (421, 416, 422), (416, 406, 422), (419, 420, 409), (419, 417, 420), (417, 404, 420), (416, 418, 406), (416, 417, 418), (417, 405, 418), (446, 458, 459), (447, 461, 459), (446, 463, 458), (446, 465, 463), (446, 462, 465), (447, 468, 461), (448, 470, 460), (449, 472, 464), (450, 474, 466), (451, 476, 467), (447, 471, 468), (448, 473, 470), (449, 475, 472), (450, 477, 474), (451, 469, 476), (452, 483, 478), (453, 485, 479), (454, 486, 480), (455, 487, 481), (456, 484, 482), (484, 457, 487), (484, 487, 482), (482, 487, 455), (487, 457, 486), (487, 486, 481), (481, 486, 454), (486, 457, 485), (486, 485, 480), (480, 485, 453), (485, 457, 483), (485, 483, 479), (479, 483, 452), (483, 457, 484), (483, 484, 478), (478, 484, 456), (469, 456, 482), (469, 482, 476), (476, 482, 455), (477, 455, 481), (477, 481, 474), (474, 481, 454), (475, 454, 480), (475, 480, 472), (472, 480, 453), (473, 453, 479), (473, 479, 470), (470, 479, 452), (471, 452, 478), (471, 478, 468), (468, 478, 456), (476, 455, 477), (476, 477, 467), (467, 477, 450), (474, 454, 475), (474, 475, 466), (466, 475, 449), (472, 453, 473), (472, 473, 464), (464, 473, 448), (470, 452, 471), (470, 471, 460), (460, 471, 447), (468, 456, 469), (468, 469, 461), (461, 469, 451), (462, 451, 467), (462, 467, 465), (465, 467, 450), (465, 450, 466), (465, 466, 463), (463, 466, 449), (463, 449, 464), (463, 464, 458), (458, 464, 448), (461, 451, 462), (461, 462, 459), (459, 462, 446), (458, 448, 460), (458, 460, 459), (459, 460, 447), (488, 501, 500), (489, 501, 503), (488, 500, 505), (488, 505, 507), (488, 507, 504), (489, 503, 510), (490, 502, 512), (491, 506, 514), (492, 508, 516), (493, 509, 518), (489, 510, 513), (490, 512, 515), (491, 514, 517), (492, 516, 519), (493, 518, 511), (494, 520, 525), (495, 521, 527), (496, 522, 528), (497, 523, 529), (498, 524, 526), (526, 529, 499), (526, 524, 529), (524, 497, 529), (529, 528, 499), (529, 523, 528), (523, 496, 528), (528, 527, 499), (528, 522, 527), (522, 495, 527), (527, 525, 499), (527, 521, 525), (521, 494, 525), (525, 526, 499), (525, 520, 526), (520, 498, 526), (511, 524, 498), (511, 518, 524), (518, 497, 524), (519, 523, 497), (519, 516, 523), (516, 496, 523), (517, 522, 496), (517, 514, 522), (514, 495, 522), (515, 521, 495), (515, 512, 521), (512, 494, 521), (513, 520, 494), (513, 510, 520), (510, 498, 520), (518, 519, 497), (518, 509, 519), (509, 492, 519), (516, 517, 496), (516, 508, 517), (508, 491, 517), (514, 515, 495), (514, 506, 515), (506, 490, 515), (512, 513, 494), (512, 502, 513), (502, 489, 513), (510, 511, 498), (510, 503, 511), (503, 493, 511), (504, 509, 493), (504, 507, 509), (507, 492, 509), (507, 508, 492), (507, 505, 508), (505, 491, 508), (505, 506, 491), (505, 500, 506), (500, 490, 506), (503, 504, 493), (503, 501, 504), (501, 488, 504), (500, 502, 490), (500, 501, 502), (501, 489, 502), (530, 542, 543), (531, 545, 543), (530, 547, 542), (530, 549, 547), (530, 546, 549), (531, 552, 545), (532, 554, 544), (533, 556, 548), (534, 558, 550), (535, 560, 551), (531, 555, 552), (532, 557, 554), (533, 559, 556), (534, 561, 558), (535, 553, 560), (536, 567, 562), (537, 569, 563), (538, 570, 564), (539, 571, 565), (540, 568, 566), (568, 541, 571), (568, 571, 566), (566, 571, 539), (571, 541, 570), (571, 570, 565), (565, 570, 538), (570, 541, 569), (570, 569, 564), (564, 569, 537), (569, 541, 567), (569, 567, 563), (563, 567, 536), (567, 541, 568), (567, 568, 562), (562, 568, 540), (553, 540, 566), (553, 566, 560), (560, 566, 539), (561, 539, 565), (561, 565, 558), (558, 565, 538), (559, 538, 564), (559, 564, 556), (556, 564, 537), (557, 537, 563), (557, 563, 554), (554, 563, 536), (555, 536, 562), (555, 562, 552), (552, 562, 540), (560, 539, 561), (560, 561, 551), (551, 561, 534), (558, 538, 559), (558, 559, 550), (550, 559, 533), (556, 537, 557), (556, 557, 548), (548, 557, 532), (554, 536, 555), (554, 555, 544), (544, 555, 531), (552, 540, 553), (552, 553, 545), (545, 553, 535), (546, 535, 551), (546, 551, 549), (549, 551, 534), (549, 534, 550), (549, 550, 547), (547, 550, 533), (547, 533, 548), (547, 548, 542), (542, 548, 532), (545, 535, 546), (545, 546, 543), (543, 546, 530), (542, 532, 544), (542, 544, 543), (543, 544, 531), (572, 585, 584), (573, 585, 587), (572, 584, 589), (572, 589, 591), (572, 591, 588), (573, 587, 594), (574, 586, 596), (575, 590, 598), (576, 592, 600), (577, 593, 602), (573, 594, 597), (574, 596, 599), (575, 598, 601), (576, 600, 603), (577, 602, 595), (578, 604, 609), (579, 605, 611), (580, 606, 612), (581, 607, 613), (582, 608, 610), (610, 613, 583), (610, 608, 613), (608, 581, 613), (613, 612, 583), (613, 607, 612), (607, 580, 612), (612, 611, 583), (612, 606, 611), (606, 579, 611), (611, 609, 583), (611, 605, 609), (605, 578, 609), (609, 610, 583), (609, 604, 610), (604, 582, 610), (595, 608, 582), (595, 602, 608), (602, 581, 608), (603, 607, 581), (603, 600, 607), (600, 580, 607), (601, 606, 580), (601, 598, 606), (598, 579, 606), (599, 605, 579), (599, 596, 605), (596, 578, 605), (597, 604, 578), (597, 594, 604), (594, 582, 604), (602, 603, 581), (602, 593, 603), (593, 576, 603), (600, 601, 580), (600, 592, 601), (592, 575, 601), (598, 599, 579), (598, 590, 599), (590, 574, 599), (596, 597, 578), (596, 586, 597), (586, 573, 597), (594, 595, 582), (594, 587, 595), (587, 577, 595), (588, 593, 577), (588, 591, 593), (591, 576, 593), (591, 592, 576), (591, 589, 592), (589, 575, 592), (589, 590, 575), (589, 584, 590), (584, 574, 590), (587, 588, 577), (587, 585, 588), (585, 572, 588), (584, 586, 574), (584, 585, 586), (585, 573, 586), (614, 626, 627), (615, 629, 627), (614, 631, 626), (614, 633, 631), (614, 630, 633), (615, 636, 629), (616, 638, 628), (617, 640, 632), (618, 642, 634), (619, 644, 635), (615, 639, 636), (616, 641, 638), (617, 643, 640), (618, 645, 642), (619, 637, 644), (620, 651, 646), (621, 653, 647), (622, 654, 648), (623, 655, 649), (624, 652, 650), (652, 625, 655), (652, 655, 650), (650, 655, 623), (655, 625, 654), (655, 654, 649), (649, 654, 622), (654, 625, 653), (654, 653, 648), (648, 653, 621), (653, 625, 651), (653, 651, 647), (647, 651, 620), (651, 625, 652), (651, 652, 646), (646, 652, 624), (637, 624, 650), (637, 650, 644), (644, 650, 623), (645, 623, 649), (645, 649, 642), (642, 649, 622), (643, 622, 648), (643, 648, 640), (640, 648, 621), (641, 621, 647), (641, 647, 638), (638, 647, 620), (639, 620, 646), (639, 646, 636), (636, 646, 624), (644, 623, 645), (644, 645, 635), (635, 645, 618), (642, 622, 643), (642, 643, 634), (634, 643, 617), (640, 621, 641), (640, 641, 632), (632, 641, 616), (638, 620, 639), (638, 639, 628), (628, 639, 615), (636, 624, 637), (636, 637, 629), (629, 637, 619), (630, 619, 635), (630, 635, 633), (633, 635, 618), (633, 618, 634), (633, 634, 631), (631, 634, 617), (631, 617, 632), (631, 632, 626), (626, 632, 616), (629, 619, 630), (629, 630, 627), (627, 630, 614), (626, 616, 628), (626, 628, 627), (627, 628, 615)])
me_cylinder.polygons.foreach_set('material_index', [1, 1, 1, 1, 1, 1, 1, 1, 1, 1, 1, 1, 1, 1, 1, 1, 1, 1, 1, 1, 1, 1, 1, 1, 1, 1, 1, 1, 1, 1, 0, 1, 1, 0, 0, 0, 0, 0, 0, 0, 0, 0, 0, 0, 0, 0, 0, 0, 0, 0, 0, 0, 0, 0, 0, 0, 0, 0, 0, 0, 0, 0, 0, 0, 0, 0, 0, 0, 0, 0, 0, 0, 0, 0, 0, 0, 0, 0, 0, 0, 0, 0, 0, 0, 0, 0, 0, 0, 0, 0, 0, 0, 0, 0, 0, 0, 0, 0, 0, 0, 0, 0, 0, 0, 0, 0, 0, 0, 0, 0, 0, 0, 0, 0, 0, 0, 0, 0, 0, 0, 0, 0, 0, 0, 0, 0, 0, 0, 0, 0, 0, 0, 0, 0, 0, 0, 0, 0, 0, 0, 0, 0, 0, 0, 0, 0, 0, 0, 0, 0, 0, 0, 0, 0, 0, 0, 0, 0, 0, 0, 0, 0, 1, 1, 1, 1, 1, 1, 1, 1, 1, 1, 1, 1, 1, 1, 1, 1, 1, 1, 1, 1, 1, 1, 1, 1, 1, 1, 1, 1, 1, 1, 1, 1, 0, 0, 0, 0, 0, 0, 0, 0, 0, 0, 0, 0, 0, 0, 0, 0, 0, 0, 0, 0, 0, 0, 0, 0, 0, 0, 0, 0, 0, 0, 0, 0, 0, 0, 0, 0, 0, 0, 0, 0, 0, 0, 0, 0, 0, 0, 0, 0, 0, 0, 0, 0, 0, 0, 0, 0, 0, 0, 0, 0, 0, 0, 0, 0, 1, 0, 0, 0, 0, 0, 0, 0, 0, 0, 0, 0, 0, 0, 0, 0, 0, 0, 0, 0, 0, 0, 0, 0, 0, 0, 0, 0, 0, 0, 0, 0, 0, 0, 0, 0, 0, 0, 0, 0, 0, 0, 0, 0, 0, 0, 0, 0, 0, 0, 0, 0, 0, 0, 0, 0, 0, 0, 0, 0, 0, 0, 0, 0, 0, 0, 0, 0, 0, 0, 0, 0, 0, 0, 0, 0, 0, 0, 0, 0, 0, 0, 0, 0, 0, 0, 0, 0, 0, 0, 0, 0, 0, 0, 0, 0, 0, 0, 0, 0, 0, 0, 0, 0, 0, 0, 0, 0, 0, 0, 0, 0, 0, 0, 0, 0, 0, 0, 0, 0, 0, 0, 0, 0, 0, 0, 0, 0, 0, 0, 0, 0, 0, 0, 0, 0, 0, 0, 0, 0, 0, 0, 0, 0, 0, 0, 0, 0, 0, 0, 0, 0, 0, 0, 0, 0, 0, 0, 0, 0, 0, 0, 0, 0, 0, 0, 0, 0, 0, 0, 0, 0, 0, 0, 0, 0, 0, 0, 0, 0, 0, 0, 0, 0, 0, 0, 0, 0, 0, 0, 0, 0, 0, 0, 0, 0, 0, 0, 0, 0, 0, 0, 0, 0, 0, 0, 0, 0, 0, 0, 0, 0, 0, 0, 0, 0, 0, 0, 0, 0, 0, 0, 0, 0, 0, 0, 0, 0, 0, 0, 0, 0, 0, 0, 0, 0, 0, 0, 0, 0, 0, 0, 0, 0, 0, 0, 0, 0, 0, 0, 0, 0, 0, 0, 0, 0, 0, 0, 0, 0, 0, 0, 0, 0, 0, 0, 0, 0, 0, 0, 0, 0, 0, 0, 0, 0, 0, 0, 0, 0, 0, 0, 0, 0, 0, 0, 0, 0, 0, 0, 0, 0, 0, 0, 0, 0, 0, 0, 0, 0, 0, 0, 0, 0, 0, 0, 0, 0, 0, 0, 0, 0, 0, 0, 0, 0, 0, 0, 0, 0, 0, 0, 0, 0, 0, 0, 0, 0, 0, 0, 0, 0, 0, 0, 0, 0, 0, 0, 0, 0, 0, 0, 0, 0, 0, 0, 0, 0, 0, 0, 0, 0, 0, 0, 0, 0, 0, 0, 0, 0, 0, 0, 0, 0, 0, 0, 0, 0, 0, 0, 0, 0, 0, 0, 0, 0, 0, 0, 0, 0, 0, 0, 0, 0, 0, 0, 0, 0, 0, 0, 0, 0, 0, 0, 0, 0, 0, 0, 0, 0, 0, 0, 0, 0, 0, 0, 0, 0, 0, 0, 0, 0, 0, 0, 0, 0, 0, 0, 0, 0, 0, 0, 0, 0, 0, 0, 0, 0, 0, 0, 0, 0, 0, 0, 0, 0, 0, 0, 0, 0, 0, 0, 0, 0, 0, 0, 0, 0, 0, 0, 0, 0, 0, 0, 0, 0, 0, 0, 0, 0, 0, 0, 0, 0, 0, 0, 0, 0, 0, 0, 0, 0, 0, 0, 0, 0, 0, 0, 0, 0, 0, 0, 0, 0, 0, 0, 0, 0, 0, 0, 0, 0, 0, 0, 0, 0, 0, 0, 0, 0, 0, 0, 0, 0, 0, 0, 0, 0, 0, 0, 0, 0, 0, 0, 0, 0, 0, 0, 0, 0, 0, 0, 0, 0, 0, 0, 0, 0, 0, 0, 0, 0, 0, 0, 0, 0, 0, 0, 0, 0, 0, 0, 0, 0, 0, 0, 0, 0, 0, 0, 0, 0, 0, 0, 0, 0, 0, 0, 0, 0, 0, 0, 0, 0, 0, 0, 0, 0, 0, 0, 0, 0, 0, 0, 0, 0, 0, 0, 0, 0, 0, 0, 0, 0, 0, 0, 0, 0, 0, 0, 0, 0, 0, 0, 0, 0, 0, 0, 0, 0, 0, 0, 0, 0, 0, 0, 0, 0, 0, 0, 0, 0, 0, 0, 0, 0, 0, 0, 0, 0, 0, 0, 0, 0, 0, 0, 0, 0, 0, 0, 0, 0, 0, 0, 0, 0, 0, 0, 0, 0, 0, 0, 0, 0, 0, 0, 0, 0, 0, 0, 0, 0, 0, 0, 0, 0, 0, 0, 0, 0, 0, 0, 0, 0, 0, 0, 0, 0, 0, 0, 0, 0])
_uv = me_cylinder.uv_layers.new(name='UVMap')
_uv.uv.foreach_set('vector', [1.0, 0.5, 1.0, 1.0, 0.9688, 1.0, 0.9688, 0.5, 0.9688, 0.5, 0.9688, 1.0, 0.9375, 1.0, 0.9375, 0.5, 0.9375, 0.5, 0.9375, 1.0, 0.9062, 1.0, 0.9062, 0.5, 0.9062, 0.5, 0.9062, 1.0, 0.875, 1.0, 0.875, 0.5, 0.875, 0.5, 0.875, 1.0, 0.8438, 1.0, 0.8438, 0.5, 0.8438, 0.5, 0.8438, 1.0, 0.8125, 1.0, 0.8125, 0.5, 0.8125, 0.5, 0.8125, 1.0, 0.7812, 1.0, 0.7812, 0.5, 0.7812, 0.5, 0.7812, 1.0, 0.75, 1.0, 0.75, 0.5, 0.75, 0.5, 0.75, 1.0, 0.7188, 1.0, 0.7188, 0.5, 0.7188, 0.5, 0.7188, 1.0, 0.6875, 1.0, 0.6875, 0.5, 0.6875, 0.5, 0.6875, 1.0, 0.6562, 1.0, 0.6562, 0.5, 0.6562, 0.5, 0.6562, 1.0, 0.625, 1.0, 0.625, 0.5, 0.625, 0.5, 0.625, 1.0, 0.5938, 1.0, 0.5938, 0.5, 0.5938, 0.5, 0.5938, 1.0, 0.5625, 1.0, 0.5625, 0.5, 0.5625, 0.5, 0.5625, 1.0, 0.5312, 1.0, 0.5312, 0.5, 0.5312, 0.5, 0.5312, 1.0, 0.5, 1.0, 0.5, 0.5, 0.5, 0.5, 0.5, 1.0, 0.4688, 1.0, 0.4688, 0.5, 0.4688, 0.5, 0.4688, 1.0, 0.4375, 1.0, 0.4375, 0.5, 0.4375, 0.5, 0.4375, 1.0, 0.4062, 1.0, 0.4062, 0.5, 0.4062, 0.5, 0.4062, 1.0, 0.375, 1.0, 0.375, 0.5, 0.375, 0.5, 0.375, 1.0, 0.3438, 1.0, 0.3438, 0.5, 0.3438, 0.5, 0.3438, 1.0, 0.3125, 1.0, 0.3125, 0.5, 0.3125, 0.5, 0.3125, 1.0, 0.2812, 1.0, 0.2812, 0.5, 0.2812, 0.5, 0.2812, 1.0, 0.25, 1.0, 0.25, 0.5, 0.25, 0.5, 0.25, 1.0, 0.2188, 1.0, 0.2188, 0.5, 0.2188, 0.5, 0.2188, 1.0, 0.1875, 1.0, 0.1875, 0.5, 0.1875, 0.5, 0.1875, 1.0, 0.1562, 1.0, 0.1562, 0.5, 0.1562, 0.5, 0.1562, 1.0, 0.125, 1.0, 0.125, 0.5, 0.125, 0.5, 0.125, 1.0, 0.09375, 1.0, 0.09375, 0.5, 0.09375, 0.5, 0.09375, 1.0, 0.0625, 1.0, 0.0625, 0.5, 0.2901, 0.04842, 0.2901, 0.04842, 0.2901, 0.04842, 0.2901, 0.04842, 0.0625, 0.5, 0.0625, 1.0, 0.03125, 1.0, 0.03125, 0.5, 0.03125, 0.5, 0.03125, 1.0, 0.0, 1.0, 0.0, 0.5, 0.75, 0.49, 0.7968, 0.4854, 0.8418, 0.4717, 0.8833, 0.4496, 0.9197, 0.4197, 0.9496, 0.3833, 0.9717, 0.3418, 0.9854, 0.2968, 0.99, 0.25, 0.9854, 0.2032, 0.9717, 0.1582, 0.9496, 0.1167, 0.9197, 0.08029, 0.8833, 0.05045, 0.8418, 0.02827, 0.7968, 0.01461, 0.75, 0.01, 0.7032, 0.01461, 0.6582, 0.02827, 0.6167, 0.05045, 0.5803, 0.08029, 0.5504, 0.1167, 0.5283, 0.1582, 0.5146, 0.2032, 0.51, 0.25, 0.5146, 0.2968, 0.5283, 0.3418, 0.5504, 0.3833, 0.5803, 0.4197, 0.6167, 0.4496, 0.6582, 0.4717, 0.7032, 0.4854, 0.25, 0.4555, 0.2901, 0.4516, 0.2968, 0.4854, 0.25, 0.49, 0.2901, 0.4516, 0.3287, 0.4399, 0.3418, 0.4717, 0.2968, 0.4854, 0.3287, 0.4399, 0.3642, 0.4209, 0.3833, 0.4496, 0.3418, 0.4717, 0.3642, 0.4209, 0.3953, 0.3953, 0.4197, 0.4197, 0.3833, 0.4496, 0.3953, 0.3953, 0.4209, 0.3642, 0.4496, 0.3833, 0.4197, 0.4197, 0.4209, 0.3642, 0.4399, 0.3287, 0.4717, 0.3418, 0.4496, 0.3833, 0.4399, 0.3287, 0.4516, 0.2901, 0.4854, 0.2968, 0.4717, 0.3418, 0.4516, 0.2901, 0.4555, 0.25, 0.49, 0.25, 0.4854, 0.2968, 0.4555, 0.25, 0.4516, 0.2099, 0.4854, 0.2032, 0.49, 0.25, 0.4516, 0.2099, 0.4399, 0.1713, 0.4717, 0.1582, 0.4854, 0.2032, 0.4399, 0.1713, 0.4209, 0.1358, 0.4496, 0.1167, 0.4717, 0.1582, 0.4209, 0.1358, 0.3953, 0.1047, 0.4197, 0.08029, 0.4496, 0.1167, 0.3953, 0.1047, 0.3642, 0.07911, 0.3833, 0.05045, 0.4197, 0.08029, 0.3642, 0.07911, 0.3287, 0.06012, 0.3418, 0.02827, 0.3833, 0.05045, 0.3287, 0.06012, 0.2901, 0.04842, 0.2968, 0.01461, 0.3418, 0.02827, 0.2901, 0.04842, 0.25, 0.04447, 0.25, 0.01, 0.2968, 0.01461, 0.25, 0.04447, 0.2099, 0.04842, 0.2032, 0.01461, 0.25, 0.01, 0.2099, 0.04842, 0.1713, 0.06012, 0.1582, 0.02827, 0.2032, 0.01461, 0.1713, 0.06012, 0.1358, 0.07911, 0.1167, 0.05045, 0.1582, 0.02827, 0.1358, 0.07911, 0.1047, 0.1047, 0.08029, 0.08029, 0.1167, 0.05045, 0.1047, 0.1047, 0.07911, 0.1358, 0.05045, 0.1167, 0.08029, 0.08029, 0.07911, 0.1358, 0.06012, 0.1713, 0.02827, 0.1582, 0.05045, 0.1167, 0.06012, 0.1713, 0.04842, 0.2099, 0.01461, 0.2032, 0.02827, 0.1582, 0.04842, 0.2099, 0.04447, 0.25, 0.01, 0.25, 0.01461, 0.2032, 0.04447, 0.25, 0.04842, 0.2901, 0.01461, 0.2968, 0.01, 0.25, 0.04842, 0.2901, 0.06012, 0.3287, 0.02827, 0.3418, 0.01461, 0.2968, 0.06012, 0.3287, 0.07911, 0.3642, 0.05045, 0.3833, 0.02827, 0.3418, 0.07911, 0.3642, 0.1047, 0.3953, 0.08029, 0.4197, 0.05045, 0.3833, 0.1047, 0.3953, 0.1358, 0.4209, 0.1167, 0.4496, 0.08029, 0.4197, 0.1358, 0.4209, 0.1713, 0.4399, 0.1582, 0.4717, 0.1167, 0.4496, 0.1713, 0.4399, 0.2099, 0.4516, 0.2032, 0.4854, 0.1582, 0.4717, 0.2099, 0.4516, 0.25, 0.4555, 0.25, 0.49, 0.2032, 0.4854, 0.2886, 0.3432, 0.2697, 0.3489, 0.2697, 0.3489, 0.2886, 0.3432, 0.3953, 0.3953, 0.3642, 0.4209, 0.3642, 0.4209, 0.3953, 0.3953, 0.07911, 0.1358, 0.1047, 0.1047, 0.1047, 0.1047, 0.07911, 0.1358, 0.1713, 0.06012, 0.2099, 0.04842, 0.2099, 0.04842, 0.1713, 0.06012, 0.4555, 0.25, 0.4516, 0.2099, 0.4516, 0.2099, 0.4555, 0.25, 0.25, 0.4555, 0.2099, 0.4516, 0.2099, 0.4516, 0.25, 0.4555, 0.3642, 0.4209, 0.3642, 0.4209, 0.3642, 0.4209, 0.3642, 0.4209, 0.4399, 0.3287, 0.4209, 0.3642, 0.4209, 0.3642, 0.4399, 0.3287, 0.1047, 0.1047, 0.1358, 0.07911, 0.1358, 0.07911, 0.1047, 0.1047, 0.1047, 0.3953, 0.1047, 0.3953, 0.1047, 0.3953, 0.1047, 0.3953, 0.2099, 0.04842, 0.2099, 0.04842, 0.2099, 0.04842, 0.2099, 0.04842, 0.4555, 0.25, 0.4516, 0.2901, 0.4516, 0.2901, 0.4555, 0.25, 0.06012, 0.1713, 0.07911, 0.1358, 0.07911, 0.1358, 0.06012, 0.1713, 0.2901, 0.4516, 0.2901, 0.4516, 0.2901, 0.4516, 0.2901, 0.4516, 0.1358, 0.07911, 0.1713, 0.06012, 0.1713, 0.06012, 0.1358, 0.07911, 0.4399, 0.1713, 0.4516, 0.2099, 0.4516, 0.2099, 0.4399, 0.1713, 0.04447, 0.25, 0.04842, 0.2099, 0.04842, 0.2099, 0.04447, 0.25, 0.4399, 0.3287, 0.4516, 0.2901, 0.4516, 0.2901, 0.4399, 0.3287, 0.25, 0.04447, 0.25, 0.04447, 0.25, 0.04447, 0.25, 0.04447, 0.3953, 0.1047, 0.4209, 0.1358, 0.4209, 0.1358, 0.3953, 0.1047, 0.06012, 0.3287, 0.04842, 0.2901, 0.04842, 0.2901, 0.06012, 0.3287, 0.3287, 0.06012, 0.3287, 0.06012, 0.3287, 0.06012, 0.3287, 0.06012, 0.07911, 0.3642, 0.07911, 0.3642, 0.07911, 0.3642, 0.07911, 0.3642, 0.3287, 0.06012, 0.3642, 0.07911, 0.3642, 0.07911, 0.3287, 0.06012, 0.2099, 0.04842, 0.25, 0.04447, 0.25, 0.04447, 0.2099, 0.04842, 0.1047, 0.3953, 0.07911, 0.3642, 0.07911, 0.3642, 0.1047, 0.3953, 0.3953, 0.3953, 0.4209, 0.3642, 0.4209, 0.3642, 0.3953, 0.3953, 0.3287, 0.4399, 0.2901, 0.4516, 0.2901, 0.4516, 0.3287, 0.4399, 0.1713, 0.4399, 0.2099, 0.4516, 0.2099, 0.4516, 0.1713, 0.4399, 0.25, 0.04447, 0.2901, 0.04842, 0.2901, 0.04842, 0.25, 0.04447, 0.3642, 0.07911, 0.3642, 0.07911, 0.3642, 0.07911, 0.3642, 0.07911, 0.1713, 0.4399, 0.1358, 0.4209, 0.1358, 0.4209, 0.1713, 0.4399, 0.2099, 0.04842, 0.25, 0.04447, 0.25, 0.04447, 0.2099, 0.04842, 0.2099, 0.4516, 0.1713, 0.4399, 0.1713, 0.4399, 0.2099, 0.4516, 0.4209, 0.3642, 0.3953, 0.3953, 0.3953, 0.3953, 0.4209, 0.3642, 0.1358, 0.07911, 0.1713, 0.06012, 0.1713, 0.06012, 0.1358, 0.07911, 0.4516, 0.2901, 0.4399, 0.3287, 0.4399, 0.3287, 0.4516, 0.2901, 0.07911, 0.1358, 0.1047, 0.1047, 0.1047, 0.1047, 0.07911, 0.1358, 0.4516, 0.2099, 0.4555, 0.25, 0.4555, 0.25, 0.4516, 0.2099, 0.04842, 0.2099, 0.06012, 0.1713, 0.06012, 0.1713, 0.04842, 0.2099, 0.4209, 0.1358, 0.4399, 0.1713, 0.4399, 0.1713, 0.4209, 0.1358, 0.04842, 0.2901, 0.04447, 0.25, 0.04447, 0.25, 0.04842, 0.2901, 0.3642, 0.07911, 0.3953, 0.1047, 0.3953, 0.1047, 0.3642, 0.07911, 0.07911, 0.3642, 0.06012, 0.3287, 0.06012, 0.3287, 0.07911, 0.3642, 0.2901, 0.4516, 0.25, 0.4555, 0.25, 0.4555, 0.2901, 0.4516, 0.2901, 0.04842, 0.3287, 0.06012, 0.3287, 0.06012, 0.2901, 0.04842, 0.1358, 0.4209, 0.1047, 0.3953, 0.1047, 0.3953, 0.1358, 0.4209, 0.3642, 0.4209, 0.3287, 0.4399, 0.3287, 0.4399, 0.3642, 0.4209, 0.3953, 0.3953, 0.3953, 0.3953, 0.3953, 0.3953, 0.3953, 0.3953, 0.3287, 0.4399, 0.3287, 0.4399, 0.3287, 0.4399, 0.3287, 0.4399, 0.1713, 0.4399, 0.1713, 0.4399, 0.1713, 0.4399, 0.1713, 0.4399, 0.4399, 0.1713, 0.4209, 0.1358, 0.4209, 0.1358, 0.4399, 0.1713, 0.04842, 0.2099, 0.06012, 0.1713, 0.06012, 0.1713, 0.04842, 0.2099, 0.1358, 0.4209, 0.1358, 0.4209, 0.1358, 0.4209, 0.1358, 0.4209, 0.2099, 0.4516, 0.2099, 0.4516, 0.2099, 0.4516, 0.2099, 0.4516, 0.1713, 0.06012, 0.1713, 0.06012, 0.1713, 0.06012, 0.1713, 0.06012, 0.3953, 0.1047, 0.3642, 0.07911, 0.3642, 0.07911, 0.3953, 0.1047, 0.04842, 0.2901, 0.04447, 0.25, 0.04447, 0.25, 0.04842, 0.2901, 0.4209, 0.3642, 0.4209, 0.3642, 0.4209, 0.3642, 0.4209, 0.3642, 0.25, 0.4555, 0.25, 0.4555, 0.25, 0.4555, 0.25, 0.4555, 0.3287, 0.06012, 0.2901, 0.04842, 0.2901, 0.04842, 0.3287, 0.06012, 0.07911, 0.3642, 0.06012, 0.3287, 0.06012, 0.3287, 0.07911, 0.3642, 0.2901, 0.4516, 0.25, 0.4555, 0.25, 0.4555, 0.2901, 0.4516, 0.1358, 0.07911, 0.1358, 0.07911, 0.1358, 0.07911, 0.1358, 0.07911, 0.4399, 0.3287, 0.4399, 0.3287, 0.4399, 0.3287, 0.4399, 0.3287, 0.25, 0.04447, 0.2099, 0.04842, 0.2099, 0.04842, 0.25, 0.04447, 0.1358, 0.4209, 0.1047, 0.3953, 0.1047, 0.3953, 0.1358, 0.4209, 0.3642, 0.4209, 0.3287, 0.4399, 0.3287, 0.4399, 0.3642, 0.4209, 0.1047, 0.1047, 0.1047, 0.1047, 0.1047, 0.1047, 0.1047, 0.1047, 0.4516, 0.2901, 0.4516, 0.2901, 0.4516, 0.2901, 0.4516, 0.2901, 0.1713, 0.06012, 0.1358, 0.07911, 0.1358, 0.07911, 0.1713, 0.06012, 0.2099, 0.4516, 0.1713, 0.4399, 0.1713, 0.4399, 0.2099, 0.4516, 0.4209, 0.3642, 0.3953, 0.3953, 0.3953, 0.3953, 0.4209, 0.3642, 0.07911, 0.1358, 0.07911, 0.1358, 0.07911, 0.1358, 0.07911, 0.1358, 0.4555, 0.25, 0.4555, 0.25, 0.4555, 0.25, 0.4555, 0.25, 0.1047, 0.1047, 0.07911, 0.1358, 0.07911, 0.1358, 0.1047, 0.1047, 0.4516, 0.2901, 0.4399, 0.3287, 0.4399, 0.3287, 0.4516, 0.2901, 0.06012, 0.1713, 0.06012, 0.1713, 0.06012, 0.1713, 0.06012, 0.1713, 0.4516, 0.2099, 0.4516, 0.2099, 0.4516, 0.2099, 0.4516, 0.2099, 0.06012, 0.1713, 0.04842, 0.2099, 0.04842, 0.2099, 0.06012, 0.1713, 0.4516, 0.2099, 0.4555, 0.25, 0.4555, 0.25, 0.4516, 0.2099, 0.04842, 0.2099, 0.04842, 0.2099, 0.04842, 0.2099, 0.04842, 0.2099, 0.4399, 0.1713, 0.4399, 0.1713, 0.4399, 0.1713, 0.4399, 0.1713, 0.04447, 0.25, 0.04842, 0.2901, 0.04842, 0.2901, 0.04447, 0.25, 0.4209, 0.1358, 0.4399, 0.1713, 0.4399, 0.1713, 0.4209, 0.1358, 0.04447, 0.25, 0.04447, 0.25, 0.04447, 0.25, 0.04447, 0.25, 0.4209, 0.1358, 0.4209, 0.1358, 0.4209, 0.1358, 0.4209, 0.1358, 0.06012, 0.3287, 0.07911, 0.3642, 0.07911, 0.3642, 0.06012, 0.3287, 0.25, 0.4555, 0.2901, 0.4516, 0.2901, 0.4516, 0.25, 0.4555, 0.3642, 0.07911, 0.3953, 0.1047, 0.3953, 0.1047, 0.3642, 0.07911, 0.04842, 0.2901, 0.04842, 0.2901, 0.04842, 0.2901, 0.04842, 0.2901, 0.3953, 0.1047, 0.3953, 0.1047, 0.3953, 0.1047, 0.3953, 0.1047, 0.1047, 0.3953, 0.1358, 0.4209, 0.1358, 0.4209, 0.1047, 0.3953, 0.3287, 0.4399, 0.3642, 0.4209, 0.3642, 0.4209, 0.3287, 0.4399, 0.2901, 0.04842, 0.3287, 0.06012, 0.3287, 0.06012, 0.2901, 0.04842, 0.06012, 0.3287, 0.06012, 0.3287, 0.06012, 0.3287, 0.06012, 0.3287, 0.25, 0.3508, 0.2697, 0.3489, 0.2901, 0.4516, 0.25, 0.4555, 0.2697, 0.3489, 0.2886, 0.3432, 0.3287, 0.4399, 0.2901, 0.4516, 0.2886, 0.3432, 0.306, 0.3338, 0.3642, 0.4209, 0.3287, 0.4399, 0.306, 0.3338, 0.3213, 0.3213, 0.3953, 0.3953, 0.3642, 0.4209, 0.3213, 0.3213, 0.3338, 0.306, 0.4209, 0.3642, 0.3953, 0.3953, 0.3338, 0.306, 0.3432, 0.2886, 0.4399, 0.3287, 0.4209, 0.3642, 0.3432, 0.2886, 0.3489, 0.2697, 0.4516, 0.2901, 0.4399, 0.3287, 0.3489, 0.2697, 0.3508, 0.25, 0.4555, 0.25, 0.4516, 0.2901, 0.3508, 0.25, 0.3489, 0.2303, 0.4516, 0.2099, 0.4555, 0.25, 0.3489, 0.2303, 0.3432, 0.2114, 0.4399, 0.1713, 0.4516, 0.2099, 0.3432, 0.2114, 0.3338, 0.194, 0.4209, 0.1358, 0.4399, 0.1713, 0.3338, 0.194, 0.3213, 0.1787, 0.3953, 0.1047, 0.4209, 0.1358, 0.3213, 0.1787, 0.306, 0.1662, 0.3642, 0.07911, 0.3953, 0.1047, 0.306, 0.1662, 0.2886, 0.1568, 0.3287, 0.06012, 0.3642, 0.07911, 0.2886, 0.1568, 0.2697, 0.1511, 0.2901, 0.04842, 0.3287, 0.06012, 0.2697, 0.1511, 0.25, 0.1492, 0.25, 0.04447, 0.2901, 0.04842, 0.25, 0.1492, 0.2303, 0.1511, 0.2099, 0.04842, 0.25, 0.04447, 0.2303, 0.1511, 0.2114, 0.1568, 0.1713, 0.06012, 0.2099, 0.04842, 0.2114, 0.1568, 0.194, 0.1662, 0.1358, 0.07911, 0.1713, 0.06012, 0.194, 0.1662, 0.1787, 0.1787, 0.1047, 0.1047, 0.1358, 0.07911, 0.1787, 0.1787, 0.1662, 0.194, 0.07911, 0.1358, 0.1047, 0.1047, 0.1662, 0.194, 0.1568, 0.2114, 0.06012, 0.1713, 0.07911, 0.1358, 0.1568, 0.2114, 0.1511, 0.2303, 0.04842, 0.2099, 0.06012, 0.1713, 0.1511, 0.2303, 0.1492, 0.25, 0.04447, 0.25, 0.04842, 0.2099, 0.1492, 0.25, 0.1511, 0.2697, 0.04842, 0.2901, 0.04447, 0.25, 0.1511, 0.2697, 0.1568, 0.2886, 0.06012, 0.3287, 0.04842, 0.2901, 0.1568, 0.2886, 0.1662, 0.306, 0.07911, 0.3642, 0.06012, 0.3287, 0.1662, 0.306, 0.1787, 0.3213, 0.1047, 0.3953, 0.07911, 0.3642, 0.1787, 0.3213, 0.194, 0.3338, 0.1358, 0.4209, 0.1047, 0.3953, 0.194, 0.3338, 0.2114, 0.3432, 0.1713, 0.4399, 0.1358, 0.4209, 0.2114, 0.3432, 0.2303, 0.3489, 0.2099, 0.4516, 0.1713, 0.4399, 0.2303, 0.3489, 0.25, 0.3508, 0.25, 0.4555, 0.2099, 0.4516, 0.3234, 0.25, 0.322, 0.2643, 0.322, 0.2643, 0.3234, 0.25, 0.194, 0.3338, 0.1787, 0.3213, 0.1787, 0.3213, 0.194, 0.3338, 0.25, 0.1492, 0.2697, 0.1511, 0.2697, 0.1511, 0.25, 0.1492, 0.306, 0.3338, 0.2886, 0.3432, 0.2886, 0.3432, 0.306, 0.3338, 0.2114, 0.3432, 0.194, 0.3338, 0.194, 0.3338, 0.2114, 0.3432, 0.2303, 0.1511, 0.25, 0.1492, 0.25, 0.1492, 0.2303, 0.1511, 0.3213, 0.3213, 0.306, 0.3338, 0.306, 0.3338, 0.3213, 0.3213, 0.2303, 0.3489, 0.2114, 0.3432, 0.2114, 0.3432, 0.2303, 0.3489, 0.2114, 0.1568, 0.2303, 0.1511, 0.2303, 0.1511, 0.2114, 0.1568, 0.3338, 0.306, 0.3213, 0.3213, 0.3213, 0.3213, 0.3338, 0.306, 0.25, 0.3508, 0.2303, 0.3489, 0.2303, 0.3489, 0.25, 0.3508, 0.194, 0.1662, 0.2114, 0.1568, 0.2114, 0.1568, 0.194, 0.1662, 0.3432, 0.2886, 0.3338, 0.306, 0.3338, 0.306, 0.3432, 0.2886, 0.1787, 0.1787, 0.194, 0.1662, 0.194, 0.1662, 0.1787, 0.1787, 0.3489, 0.2697, 0.3432, 0.2886, 0.3432, 0.2886, 0.3489, 0.2697, 0.1662, 0.194, 0.1787, 0.1787, 0.1787, 0.1787, 0.1662, 0.194, 0.3508, 0.25, 0.3489, 0.2697, 0.3489, 0.2697, 0.3508, 0.25, 0.1568, 0.2114, 0.1662, 0.194, 0.1662, 0.194, 0.1568, 0.2114, 0.3489, 0.2303, 0.3508, 0.25, 0.3508, 0.25, 0.3489, 0.2303, 0.1511, 0.2303, 0.1568, 0.2114, 0.1568, 0.2114, 0.1511, 0.2303, 0.3432, 0.2114, 0.3489, 0.2303, 0.3489, 0.2303, 0.3432, 0.2114, 0.1492, 0.25, 0.1511, 0.2303, 0.1511, 0.2303, 0.1492, 0.25, 0.3338, 0.194, 0.3432, 0.2114, 0.3432, 0.2114, 0.3338, 0.194, 0.1511, 0.2697, 0.1492, 0.25, 0.1492, 0.25, 0.1511, 0.2697, 0.3213, 0.1787, 0.3338, 0.194, 0.3338, 0.194, 0.3213, 0.1787, 0.1568, 0.2886, 0.1511, 0.2697, 0.1511, 0.2697, 0.1568, 0.2886, 0.306, 0.1662, 0.3213, 0.1787, 0.3213, 0.1787, 0.306, 0.1662, 0.1662, 0.306, 0.1568, 0.2886, 0.1568, 0.2886, 0.1662, 0.306, 0.2886, 0.1568, 0.306, 0.1662, 0.306, 0.1662, 0.2886, 0.1568, 0.2697, 0.3489, 0.25, 0.3508, 0.25, 0.3508, 0.2697, 0.3489, 0.1787, 0.3213, 0.1662, 0.306, 0.1662, 0.306, 0.1787, 0.3213, 0.2697, 0.1511, 0.2886, 0.1568, 0.2886, 0.1568, 0.2697, 0.1511, 0.25, 0.3234, 0.2643, 0.322, 0.2697, 0.3489, 0.25, 0.3508, 0.2643, 0.322, 0.2781, 0.3178, 0.2886, 0.3432, 0.2697, 0.3489, 0.2781, 0.3178, 0.2908, 0.311, 0.306, 0.3338, 0.2886, 0.3432, 0.2908, 0.311, 0.3019, 0.3019, 0.3213, 0.3213, 0.306, 0.3338, 0.3019, 0.3019, 0.311, 0.2908, 0.3338, 0.306, 0.3213, 0.3213, 0.311, 0.2908, 0.3178, 0.2781, 0.3432, 0.2886, 0.3338, 0.306, 0.3178, 0.2781, 0.322, 0.2643, 0.3489, 0.2697, 0.3432, 0.2886, 0.322, 0.2643, 0.3234, 0.25, 0.3508, 0.25, 0.3489, 0.2697, 0.3234, 0.25, 0.322, 0.2357, 0.3489, 0.2303, 0.3508, 0.25, 0.322, 0.2357, 0.3178, 0.2219, 0.3432, 0.2114, 0.3489, 0.2303, 0.3178, 0.2219, 0.311, 0.2092, 0.3338, 0.194, 0.3432, 0.2114, 0.311, 0.2092, 0.3019, 0.1981, 0.3213, 0.1787, 0.3338, 0.194, 0.3019, 0.1981, 0.2908, 0.189, 0.306, 0.1662, 0.3213, 0.1787, 0.2908, 0.189, 0.2781, 0.1822, 0.2886, 0.1568, 0.306, 0.1662, 0.2781, 0.1822, 0.2643, 0.178, 0.2697, 0.1511, 0.2886, 0.1568, 0.2643, 0.178, 0.25, 0.1766, 0.25, 0.1492, 0.2697, 0.1511, 0.25, 0.1766, 0.2357, 0.178, 0.2303, 0.1511, 0.25, 0.1492, 0.2357, 0.178, 0.2219, 0.1822, 0.2114, 0.1568, 0.2303, 0.1511, 0.2219, 0.1822, 0.2092, 0.189, 0.194, 0.1662, 0.2114, 0.1568, 0.2092, 0.189, 0.1981, 0.1981, 0.1787, 0.1787, 0.194, 0.1662, 0.1981, 0.1981, 0.189, 0.2092, 0.1662, 0.194, 0.1787, 0.1787, 0.189, 0.2092, 0.1822, 0.2219, 0.1568, 0.2114, 0.1662, 0.194, 0.1822, 0.2219, 0.178, 0.2357, 0.1511, 0.2303, 0.1568, 0.2114, 0.178, 0.2357, 0.1766, 0.25, 0.1492, 0.25, 0.1511, 0.2303, 0.1766, 0.25, 0.178, 0.2643, 0.1511, 0.2697, 0.1492, 0.25, 0.178, 0.2643, 0.1822, 0.2781, 0.1568, 0.2886, 0.1511, 0.2697, 0.1822, 0.2781, 0.189, 0.2908, 0.1662, 0.306, 0.1568, 0.2886, 0.189, 0.2908, 0.1981, 0.3019, 0.1787, 0.3213, 0.1662, 0.306, 0.1981, 0.3019, 0.2092, 0.311, 0.194, 0.3338, 0.1787, 0.3213, 0.2092, 0.311, 0.2219, 0.3178, 0.2114, 0.3432, 0.194, 0.3338, 0.2219, 0.3178, 0.2357, 0.322, 0.2303, 0.3489, 0.2114, 0.3432, 0.2357, 0.322, 0.25, 0.3234, 0.25, 0.3508, 0.2303, 0.3489, 0.2643, 0.322, 0.25, 0.3234, 0.2357, 0.322, 0.2219, 0.3178, 0.2092, 0.311, 0.1981, 0.3019, 0.189, 0.2908, 0.1822, 0.2781, 0.178, 0.2643, 0.1766, 0.25, 0.178, 0.2357, 0.1822, 0.2219, 0.189, 0.2092, 0.1981, 0.1981, 0.2092, 0.189, 0.2219, 0.1822, 0.2357, 0.178, 0.25, 0.1766, 0.2643, 0.178, 0.2781, 0.1822, 0.2908, 0.189, 0.3019, 0.1981, 0.311, 0.2092, 0.3178, 0.2219, 0.322, 0.2357, 0.3234, 0.25, 0.322, 0.2643, 0.3178, 0.2781, 0.311, 0.2908, 0.3019, 0.3019, 0.2908, 0.311, 0.2781, 0.3178, 0.1822, 0.2219, 0.189, 0.2092, 0.189, 0.2092, 0.1822, 0.2219, 0.322, 0.2357, 0.3234, 0.25, 0.3234, 0.25, 0.322, 0.2357, 0.178, 0.2357, 0.1822, 0.2219, 0.1822, 0.2219, 0.178, 0.2357, 0.3178, 0.2219, 0.322, 0.2357, 0.322, 0.2357, 0.3178, 0.2219, 0.1766, 0.25, 0.178, 0.2357, 0.178, 0.2357, 0.1766, 0.25, 0.311, 0.2092, 0.3178, 0.2219, 0.3178, 0.2219, 0.311, 0.2092, 0.178, 0.2643, 0.1766, 0.25, 0.1766, 0.25, 0.178, 0.2643, 0.3019, 0.1981, 0.311, 0.2092, 0.311, 0.2092, 0.3019, 0.1981, 0.1822, 0.2781, 0.178, 0.2643, 0.178, 0.2643, 0.1822, 0.2781, 0.2908, 0.189, 0.3019, 0.1981, 0.3019, 0.1981, 0.2908, 0.189, 0.189, 0.2908, 0.1822, 0.2781, 0.1822, 0.2781, 0.189, 0.2908, 0.2781, 0.1822, 0.2908, 0.189, 0.2908, 0.189, 0.2781, 0.1822, 0.2643, 0.322, 0.25, 0.3234, 0.25, 0.3234, 0.2643, 0.322, 0.1981, 0.3019, 0.189, 0.2908, 0.189, 0.2908, 0.1981, 0.3019, 0.2643, 0.178, 0.2781, 0.1822, 0.2781, 0.1822, 0.2643, 0.178, 0.2781, 0.3178, 0.2643, 0.322, 0.2643, 0.322, 0.2781, 0.3178, 0.2092, 0.311, 0.1981, 0.3019, 0.1981, 0.3019, 0.2092, 0.311, 0.25, 0.1766, 0.2643, 0.178, 0.2643, 0.178, 0.25, 0.1766, 0.2908, 0.311, 0.2781, 0.3178, 0.2781, 0.3178, 0.2908, 0.311, 0.2219, 0.3178, 0.2092, 0.311, 0.2092, 0.311, 0.2219, 0.3178, 0.2357, 0.178, 0.25, 0.1766, 0.25, 0.1766, 0.2357, 0.178, 0.3019, 0.3019, 0.2908, 0.311, 0.2908, 0.311, 0.3019, 0.3019, 0.2357, 0.322, 0.2219, 0.3178, 0.2219, 0.3178, 0.2357, 0.322, 0.2219, 0.1822, 0.2357, 0.178, 0.2357, 0.178, 0.2219, 0.1822, 0.311, 0.2908, 0.3019, 0.3019, 0.3019, 0.3019, 0.311, 0.2908, 0.25, 0.3234, 0.2357, 0.322, 0.2357, 0.322, 0.25, 0.3234, 0.2092, 0.189, 0.2219, 0.1822, 0.2219, 0.1822, 0.2092, 0.189, 0.3178, 0.2781, 0.311, 0.2908, 0.311, 0.2908, 0.3178, 0.2781, 0.1981, 0.1981, 0.2092, 0.189, 0.2092, 0.189, 0.1981, 0.1981, 0.322, 0.2643, 0.3178, 0.2781, 0.3178, 0.2781, 0.322, 0.2643, 0.189, 0.2092, 0.1981, 0.1981, 0.1981, 0.1981, 0.189, 0.2092, 0.8182, 0.0, 0.7727, 0.07873, 0.8636, 0.07873, 0.7273, 0.1575, 0.6818, 0.07873, 0.6364, 0.1575, 0.09091, 0.0, 0.04545, 0.07873, 0.1364, 0.07873, 0.2727, 0.0, 0.2273, 0.07873, 0.3182, 0.07873, 0.4545, 0.0, 0.4091, 0.07873, 0.5, 0.07873, 0.7273, 0.1575, 0.6364, 0.1575, 0.6818, 0.2362, 0.9091, 0.1575, 0.8182, 0.1575, 0.8636, 0.2362, 0.1818, 0.1575, 0.09091, 0.1575, 0.1364, 0.2362, 0.3636, 0.1575, 0.2727, 0.1575, 0.3182, 0.2362, 0.5455, 0.1575, 0.4545, 0.1575, 0.5, 0.2362, 0.7273, 0.1575, 0.6818, 0.2362, 0.7727, 0.2362, 0.9091, 0.1575, 0.8636, 0.2362, 0.9545, 0.2362, 0.1818, 0.1575, 0.1364, 0.2362, 0.2273, 0.2362, 0.3636, 0.1575, 0.3182, 0.2362, 0.4091, 0.2362, 0.5455, 0.1575, 0.5, 0.2362, 0.5909, 0.2362, 0.8182, 0.3149, 0.7273, 0.3149, 0.7727, 0.3937, 1.0, 0.3149, 0.9091, 0.3149, 0.9545, 0.3937, 0.2727, 0.3149, 0.1818, 0.3149, 0.2273, 0.3937, 0.4545, 0.3149, 0.3636, 0.3149, 0.4091, 0.3937, 0.6364, 0.3149, 0.5455, 0.3149, 0.5909, 0.3937, 0.5909, 0.3937, 0.5, 0.3937, 0.5455, 0.4724, 0.5909, 0.3937, 0.5455, 0.3149, 0.5, 0.3937, 0.5455, 0.3149, 0.4545, 0.3149, 0.5, 0.3937, 0.4091, 0.3937, 0.3182, 0.3937, 0.3636, 0.4724, 0.4091, 0.3937, 0.3636, 0.3149, 0.3182, 0.3937, 0.3636, 0.3149, 0.2727, 0.3149, 0.3182, 0.3937, 0.2273, 0.3937, 0.1364, 0.3937, 0.1818, 0.4724, 0.2273, 0.3937, 0.1818, 0.3149, 0.1364, 0.3937, 0.1818, 0.3149, 0.09091, 0.3149, 0.1364, 0.3937, 0.9545, 0.3937, 0.8636, 0.3937, 0.9091, 0.4724, 0.9545, 0.3937, 0.9091, 0.3149, 0.8636, 0.3937, 0.9091, 0.3149, 0.8182, 0.3149, 0.8636, 0.3937, 0.7727, 0.3937, 0.6818, 0.3937, 0.7273, 0.4724, 0.7727, 0.3937, 0.7273, 0.3149, 0.6818, 0.3937, 0.7273, 0.3149, 0.6364, 0.3149, 0.6818, 0.3937, 0.5909, 0.2362, 0.5455, 0.3149, 0.6364, 0.3149, 0.5909, 0.2362, 0.5, 0.2362, 0.5455, 0.3149, 0.5, 0.2362, 0.4545, 0.3149, 0.5455, 0.3149, 0.4091, 0.2362, 0.3636, 0.3149, 0.4545, 0.3149, 0.4091, 0.2362, 0.3182, 0.2362, 0.3636, 0.3149, 0.3182, 0.2362, 0.2727, 0.3149, 0.3636, 0.3149, 0.2273, 0.2362, 0.1818, 0.3149, 0.2727, 0.3149, 0.2273, 0.2362, 0.1364, 0.2362, 0.1818, 0.3149, 0.1364, 0.2362, 0.09091, 0.3149, 0.1818, 0.3149, 0.9545, 0.2362, 0.9091, 0.3149, 1.0, 0.3149, 0.9545, 0.2362, 0.8636, 0.2362, 0.9091, 0.3149, 0.8636, 0.2362, 0.8182, 0.3149, 0.9091, 0.3149, 0.7727, 0.2362, 0.7273, 0.3149, 0.8182, 0.3149, 0.7727, 0.2362, 0.6818, 0.2362, 0.7273, 0.3149, 0.6818, 0.2362, 0.6364, 0.3149, 0.7273, 0.3149, 0.5, 0.2362, 0.4091, 0.2362, 0.4545, 0.3149, 0.5, 0.2362, 0.4545, 0.1575, 0.4091, 0.2362, 0.4545, 0.1575, 0.3636, 0.1575, 0.4091, 0.2362, 0.3182, 0.2362, 0.2273, 0.2362, 0.2727, 0.3149, 0.3182, 0.2362, 0.2727, 0.1575, 0.2273, 0.2362, 0.2727, 0.1575, 0.1818, 0.1575, 0.2273, 0.2362, 0.1364, 0.2362, 0.04545, 0.2362, 0.09091, 0.3149, 0.1364, 0.2362, 0.09091, 0.1575, 0.04545, 0.2362, 0.09091, 0.1575, 0.0, 0.1575, 0.04545, 0.2362, 0.8636, 0.2362, 0.7727, 0.2362, 0.8182, 0.3149, 0.8636, 0.2362, 0.8182, 0.1575, 0.7727, 0.2362, 0.8182, 0.1575, 0.7273, 0.1575, 0.7727, 0.2362, 0.6818, 0.2362, 0.5909, 0.2362, 0.6364, 0.3149, 0.6818, 0.2362, 0.6364, 0.1575, 0.5909, 0.2362, 0.6364, 0.1575, 0.5455, 0.1575, 0.5909, 0.2362, 0.5, 0.07873, 0.4545, 0.1575, 0.5455, 0.1575, 0.5, 0.07873, 0.4091, 0.07873, 0.4545, 0.1575, 0.4091, 0.07873, 0.3636, 0.1575, 0.4545, 0.1575, 0.3182, 0.07873, 0.2727, 0.1575, 0.3636, 0.1575, 0.3182, 0.07873, 0.2273, 0.07873, 0.2727, 0.1575, 0.2273, 0.07873, 0.1818, 0.1575, 0.2727, 0.1575, 0.1364, 0.07873, 0.09091, 0.1575, 0.1818, 0.1575, 0.1364, 0.07873, 0.04545, 0.07873, 0.09091, 0.1575, 0.04545, 0.07873, 0.0, 0.1575, 0.09091, 0.1575, 0.6364, 0.1575, 0.5909, 0.07873, 0.5455, 0.1575, 0.6364, 0.1575, 0.6818, 0.07873, 0.5909, 0.07873, 0.6818, 0.07873, 0.6364, 0.0, 0.5909, 0.07873, 0.8636, 0.07873, 0.8182, 0.1575, 0.9091, 0.1575, 0.8636, 0.07873, 0.7727, 0.07873, 0.8182, 0.1575, 0.7727, 0.07873, 0.7273, 0.1575, 0.8182, 0.1575, 0.8182, 0.0, 0.8636, 0.07873, 0.7727, 0.07873, 0.7273, 0.1575, 0.6364, 0.1575, 0.6818, 0.07873, 0.09091, 0.0, 0.1364, 0.07873, 0.04545, 0.07873, 0.2727, 0.0, 0.3182, 0.07873, 0.2273, 0.07873, 0.4545, 0.0, 0.5, 0.07873, 0.4091, 0.07873, 0.7273, 0.1575, 0.6818, 0.2362, 0.6364, 0.1575, 0.9091, 0.1575, 0.8636, 0.2362, 0.8182, 0.1575, 0.1818, 0.1575, 0.1364, 0.2362, 0.09091, 0.1575, 0.3636, 0.1575, 0.3182, 0.2362, 0.2727, 0.1575, 0.5455, 0.1575, 0.5, 0.2362, 0.4545, 0.1575, 0.7273, 0.1575, 0.7727, 0.2362, 0.6818, 0.2362, 0.9091, 0.1575, 0.9545, 0.2362, 0.8636, 0.2362, 0.1818, 0.1575, 0.2273, 0.2362, 0.1364, 0.2362, 0.3636, 0.1575, 0.4091, 0.2362, 0.3182, 0.2362, 0.5455, 0.1575, 0.5909, 0.2362, 0.5, 0.2362, 0.8182, 0.3149, 0.7727, 0.3937, 0.7273, 0.3149, 1.0, 0.3149, 0.9545, 0.3937, 0.9091, 0.3149, 0.2727, 0.3149, 0.2273, 0.3937, 0.1818, 0.3149, 0.4545, 0.3149, 0.4091, 0.3937, 0.3636, 0.3149, 0.6364, 0.3149, 0.5909, 0.3937, 0.5455, 0.3149, 0.5909, 0.3937, 0.5455, 0.4724, 0.5, 0.3937, 0.5909, 0.3937, 0.5, 0.3937, 0.5455, 0.3149, 0.5455, 0.3149, 0.5, 0.3937, 0.4545, 0.3149, 0.4091, 0.3937, 0.3636, 0.4724, 0.3182, 0.3937, 0.4091, 0.3937, 0.3182, 0.3937, 0.3636, 0.3149, 0.3636, 0.3149, 0.3182, 0.3937, 0.2727, 0.3149, 0.2273, 0.3937, 0.1818, 0.4724, 0.1364, 0.3937, 0.2273, 0.3937, 0.1364, 0.3937, 0.1818, 0.3149, 0.1818, 0.3149, 0.1364, 0.3937, 0.09091, 0.3149, 0.9545, 0.3937, 0.9091, 0.4724, 0.8636, 0.3937, 0.9545, 0.3937, 0.8636, 0.3937, 0.9091, 0.3149, 0.9091, 0.3149, 0.8636, 0.3937, 0.8182, 0.3149, 0.7727, 0.3937, 0.7273, 0.4724, 0.6818, 0.3937, 0.7727, 0.3937, 0.6818, 0.3937, 0.7273, 0.3149, 0.7273, 0.3149, 0.6818, 0.3937, 0.6364, 0.3149, 0.5909, 0.2362, 0.6364, 0.3149, 0.5455, 0.3149, 0.5909, 0.2362, 0.5455, 0.3149, 0.5, 0.2362, 0.5, 0.2362, 0.5455, 0.3149, 0.4545, 0.3149, 0.4091, 0.2362, 0.4545, 0.3149, 0.3636, 0.3149, 0.4091, 0.2362, 0.3636, 0.3149, 0.3182, 0.2362, 0.3182, 0.2362, 0.3636, 0.3149, 0.2727, 0.3149, 0.2273, 0.2362, 0.2727, 0.3149, 0.1818, 0.3149, 0.2273, 0.2362, 0.1818, 0.3149, 0.1364, 0.2362, 0.1364, 0.2362, 0.1818, 0.3149, 0.09091, 0.3149, 0.9545, 0.2362, 1.0, 0.3149, 0.9091, 0.3149, 0.9545, 0.2362, 0.9091, 0.3149, 0.8636, 0.2362, 0.8636, 0.2362, 0.9091, 0.3149, 0.8182, 0.3149, 0.7727, 0.2362, 0.8182, 0.3149, 0.7273, 0.3149, 0.7727, 0.2362, 0.7273, 0.3149, 0.6818, 0.2362, 0.6818, 0.2362, 0.7273, 0.3149, 0.6364, 0.3149, 0.5, 0.2362, 0.4545, 0.3149, 0.4091, 0.2362, 0.5, 0.2362, 0.4091, 0.2362, 0.4545, 0.1575, 0.4545, 0.1575, 0.4091, 0.2362, 0.3636, 0.1575, 0.3182, 0.2362, 0.2727, 0.3149, 0.2273, 0.2362, 0.3182, 0.2362, 0.2273, 0.2362, 0.2727, 0.1575, 0.2727, 0.1575, 0.2273, 0.2362, 0.1818, 0.1575, 0.1364, 0.2362, 0.09091, 0.3149, 0.04545, 0.2362, 0.1364, 0.2362, 0.04545, 0.2362, 0.09091, 0.1575, 0.09091, 0.1575, 0.04545, 0.2362, 0.0, 0.1575, 0.8636, 0.2362, 0.8182, 0.3149, 0.7727, 0.2362, 0.8636, 0.2362, 0.7727, 0.2362, 0.8182, 0.1575, 0.8182, 0.1575, 0.7727, 0.2362, 0.7273, 0.1575, 0.6818, 0.2362, 0.6364, 0.3149, 0.5909, 0.2362, 0.6818, 0.2362, 0.5909, 0.2362, 0.6364, 0.1575, 0.6364, 0.1575, 0.5909, 0.2362, 0.5455, 0.1575, 0.5, 0.07873, 0.5455, 0.1575, 0.4545, 0.1575, 0.5, 0.07873, 0.4545, 0.1575, 0.4091, 0.07873, 0.4091, 0.07873, 0.4545, 0.1575, 0.3636, 0.1575, 0.3182, 0.07873, 0.3636, 0.1575, 0.2727, 0.1575, 0.3182, 0.07873, 0.2727, 0.1575, 0.2273, 0.07873, 0.2273, 0.07873, 0.2727, 0.1575, 0.1818, 0.1575, 0.1364, 0.07873, 0.1818, 0.1575, 0.09091, 0.1575, 0.1364, 0.07873, 0.09091, 0.1575, 0.04545, 0.07873, 0.04545, 0.07873, 0.09091, 0.1575, 0.0, 0.1575, 0.6364, 0.1575, 0.5455, 0.1575, 0.5909, 0.07873, 0.6364, 0.1575, 0.5909, 0.07873, 0.6818, 0.07873, 0.6818, 0.07873, 0.5909, 0.07873, 0.6364, 0.0, 0.8636, 0.07873, 0.9091, 0.1575, 0.8182, 0.1575, 0.8636, 0.07873, 0.8182, 0.1575, 0.7727, 0.07873, 0.7727, 0.07873, 0.8182, 0.1575, 0.7273, 0.1575, 0.8182, 0.0, 0.7727, 0.07873, 0.8636, 0.07873, 0.7273, 0.1575, 0.6818, 0.07873, 0.6364, 0.1575, 0.09091, 0.0, 0.04545, 0.07873, 0.1364, 0.07873, 0.2727, 0.0, 0.2273, 0.07873, 0.3182, 0.07873, 0.4545, 0.0, 0.4091, 0.07873, 0.5, 0.07873, 0.7273, 0.1575, 0.6364, 0.1575, 0.6818, 0.2362, 0.9091, 0.1575, 0.8182, 0.1575, 0.8636, 0.2362, 0.1818, 0.1575, 0.09091, 0.1575, 0.1364, 0.2362, 0.3636, 0.1575, 0.2727, 0.1575, 0.3182, 0.2362, 0.5455, 0.1575, 0.4545, 0.1575, 0.5, 0.2362, 0.7273, 0.1575, 0.6818, 0.2362, 0.7727, 0.2362, 0.9091, 0.1575, 0.8636, 0.2362, 0.9545, 0.2362, 0.1818, 0.1575, 0.1364, 0.2362, 0.2273, 0.2362, 0.3636, 0.1575, 0.3182, 0.2362, 0.4091, 0.2362, 0.5455, 0.1575, 0.5, 0.2362, 0.5909, 0.2362, 0.8182, 0.3149, 0.7273, 0.3149, 0.7727, 0.3937, 1.0, 0.3149, 0.9091, 0.3149, 0.9545, 0.3937, 0.2727, 0.3149, 0.1818, 0.3149, 0.2273, 0.3937, 0.4545, 0.3149, 0.3636, 0.3149, 0.4091, 0.3937, 0.6364, 0.3149, 0.5455, 0.3149, 0.5909, 0.3937, 0.5909, 0.3937, 0.5, 0.3937, 0.5455, 0.4724, 0.5909, 0.3937, 0.5455, 0.3149, 0.5, 0.3937, 0.5455, 0.3149, 0.4545, 0.3149, 0.5, 0.3937, 0.4091, 0.3937, 0.3182, 0.3937, 0.3636, 0.4724, 0.4091, 0.3937, 0.3636, 0.3149, 0.3182, 0.3937, 0.3636, 0.3149, 0.2727, 0.3149, 0.3182, 0.3937, 0.2273, 0.3937, 0.1364, 0.3937, 0.1818, 0.4724, 0.2273, 0.3937, 0.1818, 0.3149, 0.1364, 0.3937, 0.1818, 0.3149, 0.09091, 0.3149, 0.1364, 0.3937, 0.9545, 0.3937, 0.8636, 0.3937, 0.9091, 0.4724, 0.9545, 0.3937, 0.9091, 0.3149, 0.8636, 0.3937, 0.9091, 0.3149, 0.8182, 0.3149, 0.8636, 0.3937, 0.7727, 0.3937, 0.6818, 0.3937, 0.7273, 0.4724, 0.7727, 0.3937, 0.7273, 0.3149, 0.6818, 0.3937, 0.7273, 0.3149, 0.6364, 0.3149, 0.6818, 0.3937, 0.5909, 0.2362, 0.5455, 0.3149, 0.6364, 0.3149, 0.5909, 0.2362, 0.5, 0.2362, 0.5455, 0.3149, 0.5, 0.2362, 0.4545, 0.3149, 0.5455, 0.3149, 0.4091, 0.2362, 0.3636, 0.3149, 0.4545, 0.3149, 0.4091, 0.2362, 0.3182, 0.2362, 0.3636, 0.3149, 0.3182, 0.2362, 0.2727, 0.3149, 0.3636, 0.3149, 0.2273, 0.2362, 0.1818, 0.3149, 0.2727, 0.3149, 0.2273, 0.2362, 0.1364, 0.2362, 0.1818, 0.3149, 0.1364, 0.2362, 0.09091, 0.3149, 0.1818, 0.3149, 0.9545, 0.2362, 0.9091, 0.3149, 1.0, 0.3149, 0.9545, 0.2362, 0.8636, 0.2362, 0.9091, 0.3149, 0.8636, 0.2362, 0.8182, 0.3149, 0.9091, 0.3149, 0.7727, 0.2362, 0.7273, 0.3149, 0.8182, 0.3149, 0.7727, 0.2362, 0.6818, 0.2362, 0.7273, 0.3149, 0.6818, 0.2362, 0.6364, 0.3149, 0.7273, 0.3149, 0.5, 0.2362, 0.4091, 0.2362, 0.4545, 0.3149, 0.5, 0.2362, 0.4545, 0.1575, 0.4091, 0.2362, 0.4545, 0.1575, 0.3636, 0.1575, 0.4091, 0.2362, 0.3182, 0.2362, 0.2273, 0.2362, 0.2727, 0.3149, 0.3182, 0.2362, 0.2727, 0.1575, 0.2273, 0.2362, 0.2727, 0.1575, 0.1818, 0.1575, 0.2273, 0.2362, 0.1364, 0.2362, 0.04545, 0.2362, 0.09091, 0.3149, 0.1364, 0.2362, 0.09091, 0.1575, 0.04545, 0.2362, 0.09091, 0.1575, 0.0, 0.1575, 0.04545, 0.2362, 0.8636, 0.2362, 0.7727, 0.2362, 0.8182, 0.3149, 0.8636, 0.2362, 0.8182, 0.1575, 0.7727, 0.2362, 0.8182, 0.1575, 0.7273, 0.1575, 0.7727, 0.2362, 0.6818, 0.2362, 0.5909, 0.2362, 0.6364, 0.3149, 0.6818, 0.2362, 0.6364, 0.1575, 0.5909, 0.2362, 0.6364, 0.1575, 0.5455, 0.1575, 0.5909, 0.2362, 0.5, 0.07873, 0.4545, 0.1575, 0.5455, 0.1575, 0.5, 0.07873, 0.4091, 0.07873, 0.4545, 0.1575, 0.4091, 0.07873, 0.3636, 0.1575, 0.4545, 0.1575, 0.3182, 0.07873, 0.2727, 0.1575, 0.3636, 0.1575, 0.3182, 0.07873, 0.2273, 0.07873, 0.2727, 0.1575, 0.2273, 0.07873, 0.1818, 0.1575, 0.2727, 0.1575, 0.1364, 0.07873, 0.09091, 0.1575, 0.1818, 0.1575, 0.1364, 0.07873, 0.04545, 0.07873, 0.09091, 0.1575, 0.04545, 0.07873, 0.0, 0.1575, 0.09091, 0.1575, 0.6364, 0.1575, 0.5909, 0.07873, 0.5455, 0.1575, 0.6364, 0.1575, 0.6818, 0.07873, 0.5909, 0.07873, 0.6818, 0.07873, 0.6364, 0.0, 0.5909, 0.07873, 0.8636, 0.07873, 0.8182, 0.1575, 0.9091, 0.1575, 0.8636, 0.07873, 0.7727, 0.07873, 0.8182, 0.1575, 0.7727, 0.07873, 0.7273, 0.1575, 0.8182, 0.1575, 0.8182, 0.0, 0.8636, 0.07873, 0.7727, 0.07873, 0.7273, 0.1575, 0.6364, 0.1575, 0.6818, 0.07873, 0.09091, 0.0, 0.1364, 0.07873, 0.04545, 0.07873, 0.2727, 0.0, 0.3182, 0.07873, 0.2273, 0.07873, 0.4545, 0.0, 0.5, 0.07873, 0.4091, 0.07873, 0.7273, 0.1575, 0.6818, 0.2362, 0.6364, 0.1575, 0.9091, 0.1575, 0.8636, 0.2362, 0.8182, 0.1575, 0.1818, 0.1575, 0.1364, 0.2362, 0.09091, 0.1575, 0.3636, 0.1575, 0.3182, 0.2362, 0.2727, 0.1575, 0.5455, 0.1575, 0.5, 0.2362, 0.4545, 0.1575, 0.7273, 0.1575, 0.7727, 0.2362, 0.6818, 0.2362, 0.9091, 0.1575, 0.9545, 0.2362, 0.8636, 0.2362, 0.1818, 0.1575, 0.2273, 0.2362, 0.1364, 0.2362, 0.3636, 0.1575, 0.4091, 0.2362, 0.3182, 0.2362, 0.5455, 0.1575, 0.5909, 0.2362, 0.5, 0.2362, 0.8182, 0.3149, 0.7727, 0.3937, 0.7273, 0.3149, 1.0, 0.3149, 0.9545, 0.3937, 0.9091, 0.3149, 0.2727, 0.3149, 0.2273, 0.3937, 0.1818, 0.3149, 0.4545, 0.3149, 0.4091, 0.3937, 0.3636, 0.3149, 0.6364, 0.3149, 0.5909, 0.3937, 0.5455, 0.3149, 0.5909, 0.3937, 0.5455, 0.4724, 0.5, 0.3937, 0.5909, 0.3937, 0.5, 0.3937, 0.5455, 0.3149, 0.5455, 0.3149, 0.5, 0.3937, 0.4545, 0.3149, 0.4091, 0.3937, 0.3636, 0.4724, 0.3182, 0.3937, 0.4091, 0.3937, 0.3182, 0.3937, 0.3636, 0.3149, 0.3636, 0.3149, 0.3182, 0.3937, 0.2727, 0.3149, 0.2273, 0.3937, 0.1818, 0.4724, 0.1364, 0.3937, 0.2273, 0.3937, 0.1364, 0.3937, 0.1818, 0.3149, 0.1818, 0.3149, 0.1364, 0.3937, 0.09091, 0.3149, 0.9545, 0.3937, 0.9091, 0.4724, 0.8636, 0.3937, 0.9545, 0.3937, 0.8636, 0.3937, 0.9091, 0.3149, 0.9091, 0.3149, 0.8636, 0.3937, 0.8182, 0.3149, 0.7727, 0.3937, 0.7273, 0.4724, 0.6818, 0.3937, 0.7727, 0.3937, 0.6818, 0.3937, 0.7273, 0.3149, 0.7273, 0.3149, 0.6818, 0.3937, 0.6364, 0.3149, 0.5909, 0.2362, 0.6364, 0.3149, 0.5455, 0.3149, 0.5909, 0.2362, 0.5455, 0.3149, 0.5, 0.2362, 0.5, 0.2362, 0.5455, 0.3149, 0.4545, 0.3149, 0.4091, 0.2362, 0.4545, 0.3149, 0.3636, 0.3149, 0.4091, 0.2362, 0.3636, 0.3149, 0.3182, 0.2362, 0.3182, 0.2362, 0.3636, 0.3149, 0.2727, 0.3149, 0.2273, 0.2362, 0.2727, 0.3149, 0.1818, 0.3149, 0.2273, 0.2362, 0.1818, 0.3149, 0.1364, 0.2362, 0.1364, 0.2362, 0.1818, 0.3149, 0.09091, 0.3149, 0.9545, 0.2362, 1.0, 0.3149, 0.9091, 0.3149, 0.9545, 0.2362, 0.9091, 0.3149, 0.8636, 0.2362, 0.8636, 0.2362, 0.9091, 0.3149, 0.8182, 0.3149, 0.7727, 0.2362, 0.8182, 0.3149, 0.7273, 0.3149, 0.7727, 0.2362, 0.7273, 0.3149, 0.6818, 0.2362, 0.6818, 0.2362, 0.7273, 0.3149, 0.6364, 0.3149, 0.5, 0.2362, 0.4545, 0.3149, 0.4091, 0.2362, 0.5, 0.2362, 0.4091, 0.2362, 0.4545, 0.1575, 0.4545, 0.1575, 0.4091, 0.2362, 0.3636, 0.1575, 0.3182, 0.2362, 0.2727, 0.3149, 0.2273, 0.2362, 0.3182, 0.2362, 0.2273, 0.2362, 0.2727, 0.1575, 0.2727, 0.1575, 0.2273, 0.2362, 0.1818, 0.1575, 0.1364, 0.2362, 0.09091, 0.3149, 0.04545, 0.2362, 0.1364, 0.2362, 0.04545, 0.2362, 0.09091, 0.1575, 0.09091, 0.1575, 0.04545, 0.2362, 0.0, 0.1575, 0.8636, 0.2362, 0.8182, 0.3149, 0.7727, 0.2362, 0.8636, 0.2362, 0.7727, 0.2362, 0.8182, 0.1575, 0.8182, 0.1575, 0.7727, 0.2362, 0.7273, 0.1575, 0.6818, 0.2362, 0.6364, 0.3149, 0.5909, 0.2362, 0.6818, 0.2362, 0.5909, 0.2362, 0.6364, 0.1575, 0.6364, 0.1575, 0.5909, 0.2362, 0.5455, 0.1575, 0.5, 0.07873, 0.5455, 0.1575, 0.4545, 0.1575, 0.5, 0.07873, 0.4545, 0.1575, 0.4091, 0.07873, 0.4091, 0.07873, 0.4545, 0.1575, 0.3636, 0.1575, 0.3182, 0.07873, 0.3636, 0.1575, 0.2727, 0.1575, 0.3182, 0.07873, 0.2727, 0.1575, 0.2273, 0.07873, 0.2273, 0.07873, 0.2727, 0.1575, 0.1818, 0.1575, 0.1364, 0.07873, 0.1818, 0.1575, 0.09091, 0.1575, 0.1364, 0.07873, 0.09091, 0.1575, 0.04545, 0.07873, 0.04545, 0.07873, 0.09091, 0.1575, 0.0, 0.1575, 0.6364, 0.1575, 0.5455, 0.1575, 0.5909, 0.07873, 0.6364, 0.1575, 0.5909, 0.07873, 0.6818, 0.07873, 0.6818, 0.07873, 0.5909, 0.07873, 0.6364, 0.0, 0.8636, 0.07873, 0.9091, 0.1575, 0.8182, 0.1575, 0.8636, 0.07873, 0.8182, 0.1575, 0.7727, 0.07873, 0.7727, 0.07873, 0.8182, 0.1575, 0.7273, 0.1575, 0.8182, 0.0, 0.7727, 0.07873, 0.8636, 0.07873, 0.7273, 0.1575, 0.6818, 0.07873, 0.6364, 0.1575, 0.09091, 0.0, 0.04545, 0.07873, 0.1364, 0.07873, 0.2727, 0.0, 0.2273, 0.07873, 0.3182, 0.07873, 0.4545, 0.0, 0.4091, 0.07873, 0.5, 0.07873, 0.7273, 0.1575, 0.6364, 0.1575, 0.6818, 0.2362, 0.9091, 0.1575, 0.8182, 0.1575, 0.8636, 0.2362, 0.1818, 0.1575, 0.09091, 0.1575, 0.1364, 0.2362, 0.3636, 0.1575, 0.2727, 0.1575, 0.3182, 0.2362, 0.5455, 0.1575, 0.4545, 0.1575, 0.5, 0.2362, 0.7273, 0.1575, 0.6818, 0.2362, 0.7727, 0.2362, 0.9091, 0.1575, 0.8636, 0.2362, 0.9545, 0.2362, 0.1818, 0.1575, 0.1364, 0.2362, 0.2273, 0.2362, 0.3636, 0.1575, 0.3182, 0.2362, 0.4091, 0.2362, 0.5455, 0.1575, 0.5, 0.2362, 0.5909, 0.2362, 0.8182, 0.3149, 0.7273, 0.3149, 0.7727, 0.3937, 1.0, 0.3149, 0.9091, 0.3149, 0.9545, 0.3937, 0.2727, 0.3149, 0.1818, 0.3149, 0.2273, 0.3937, 0.4545, 0.3149, 0.3636, 0.3149, 0.4091, 0.3937, 0.6364, 0.3149, 0.5455, 0.3149, 0.5909, 0.3937, 0.5909, 0.3937, 0.5, 0.3937, 0.5455, 0.4724, 0.5909, 0.3937, 0.5455, 0.3149, 0.5, 0.3937, 0.5455, 0.3149, 0.4545, 0.3149, 0.5, 0.3937, 0.4091, 0.3937, 0.3182, 0.3937, 0.3636, 0.4724, 0.4091, 0.3937, 0.3636, 0.3149, 0.3182, 0.3937, 0.3636, 0.3149, 0.2727, 0.3149, 0.3182, 0.3937, 0.2273, 0.3937, 0.1364, 0.3937, 0.1818, 0.4724, 0.2273, 0.3937, 0.1818, 0.3149, 0.1364, 0.3937, 0.1818, 0.3149, 0.09091, 0.3149, 0.1364, 0.3937, 0.9545, 0.3937, 0.8636, 0.3937, 0.9091, 0.4724, 0.9545, 0.3937, 0.9091, 0.3149, 0.8636, 0.3937, 0.9091, 0.3149, 0.8182, 0.3149, 0.8636, 0.3937, 0.7727, 0.3937, 0.6818, 0.3937, 0.7273, 0.4724, 0.7727, 0.3937, 0.7273, 0.3149, 0.6818, 0.3937, 0.7273, 0.3149, 0.6364, 0.3149, 0.6818, 0.3937, 0.5909, 0.2362, 0.5455, 0.3149, 0.6364, 0.3149, 0.5909, 0.2362, 0.5, 0.2362, 0.5455, 0.3149, 0.5, 0.2362, 0.4545, 0.3149, 0.5455, 0.3149, 0.4091, 0.2362, 0.3636, 0.3149, 0.4545, 0.3149, 0.4091, 0.2362, 0.3182, 0.2362, 0.3636, 0.3149, 0.3182, 0.2362, 0.2727, 0.3149, 0.3636, 0.3149, 0.2273, 0.2362, 0.1818, 0.3149, 0.2727, 0.3149, 0.2273, 0.2362, 0.1364, 0.2362, 0.1818, 0.3149, 0.1364, 0.2362, 0.09091, 0.3149, 0.1818, 0.3149, 0.9545, 0.2362, 0.9091, 0.3149, 1.0, 0.3149, 0.9545, 0.2362, 0.8636, 0.2362, 0.9091, 0.3149, 0.8636, 0.2362, 0.8182, 0.3149, 0.9091, 0.3149, 0.7727, 0.2362, 0.7273, 0.3149, 0.8182, 0.3149, 0.7727, 0.2362, 0.6818, 0.2362, 0.7273, 0.3149, 0.6818, 0.2362, 0.6364, 0.3149, 0.7273, 0.3149, 0.5, 0.2362, 0.4091, 0.2362, 0.4545, 0.3149, 0.5, 0.2362, 0.4545, 0.1575, 0.4091, 0.2362, 0.4545, 0.1575, 0.3636, 0.1575, 0.4091, 0.2362, 0.3182, 0.2362, 0.2273, 0.2362, 0.2727, 0.3149, 0.3182, 0.2362, 0.2727, 0.1575, 0.2273, 0.2362, 0.2727, 0.1575, 0.1818, 0.1575, 0.2273, 0.2362, 0.1364, 0.2362, 0.04545, 0.2362, 0.09091, 0.3149, 0.1364, 0.2362, 0.09091, 0.1575, 0.04545, 0.2362, 0.09091, 0.1575, 0.0, 0.1575, 0.04545, 0.2362, 0.8636, 0.2362, 0.7727, 0.2362, 0.8182, 0.3149, 0.8636, 0.2362, 0.8182, 0.1575, 0.7727, 0.2362, 0.8182, 0.1575, 0.7273, 0.1575, 0.7727, 0.2362, 0.6818, 0.2362, 0.5909, 0.2362, 0.6364, 0.3149, 0.6818, 0.2362, 0.6364, 0.1575, 0.5909, 0.2362, 0.6364, 0.1575, 0.5455, 0.1575, 0.5909, 0.2362, 0.5, 0.07873, 0.4545, 0.1575, 0.5455, 0.1575, 0.5, 0.07873, 0.4091, 0.07873, 0.4545, 0.1575, 0.4091, 0.07873, 0.3636, 0.1575, 0.4545, 0.1575, 0.3182, 0.07873, 0.2727, 0.1575, 0.3636, 0.1575, 0.3182, 0.07873, 0.2273, 0.07873, 0.2727, 0.1575, 0.2273, 0.07873, 0.1818, 0.1575, 0.2727, 0.1575, 0.1364, 0.07873, 0.09091, 0.1575, 0.1818, 0.1575, 0.1364, 0.07873, 0.04545, 0.07873, 0.09091, 0.1575, 0.04545, 0.07873, 0.0, 0.1575, 0.09091, 0.1575, 0.6364, 0.1575, 0.5909, 0.07873, 0.5455, 0.1575, 0.6364, 0.1575, 0.6818, 0.07873, 0.5909, 0.07873, 0.6818, 0.07873, 0.6364, 0.0, 0.5909, 0.07873, 0.8636, 0.07873, 0.8182, 0.1575, 0.9091, 0.1575, 0.8636, 0.07873, 0.7727, 0.07873, 0.8182, 0.1575, 0.7727, 0.07873, 0.7273, 0.1575, 0.8182, 0.1575, 0.8182, 0.0, 0.8636, 0.07873, 0.7727, 0.07873, 0.7273, 0.1575, 0.6364, 0.1575, 0.6818, 0.07873, 0.09091, 0.0, 0.1364, 0.07873, 0.04545, 0.07873, 0.2727, 0.0, 0.3182, 0.07873, 0.2273, 0.07873, 0.4545, 0.0, 0.5, 0.07873, 0.4091, 0.07873, 0.7273, 0.1575, 0.6818, 0.2362, 0.6364, 0.1575, 0.9091, 0.1575, 0.8636, 0.2362, 0.8182, 0.1575, 0.1818, 0.1575, 0.1364, 0.2362, 0.09091, 0.1575, 0.3636, 0.1575, 0.3182, 0.2362, 0.2727, 0.1575, 0.5455, 0.1575, 0.5, 0.2362, 0.4545, 0.1575, 0.7273, 0.1575, 0.7727, 0.2362, 0.6818, 0.2362, 0.9091, 0.1575, 0.9545, 0.2362, 0.8636, 0.2362, 0.1818, 0.1575, 0.2273, 0.2362, 0.1364, 0.2362, 0.3636, 0.1575, 0.4091, 0.2362, 0.3182, 0.2362, 0.5455, 0.1575, 0.5909, 0.2362, 0.5, 0.2362, 0.8182, 0.3149, 0.7727, 0.3937, 0.7273, 0.3149, 1.0, 0.3149, 0.9545, 0.3937, 0.9091, 0.3149, 0.2727, 0.3149, 0.2273, 0.3937, 0.1818, 0.3149, 0.4545, 0.3149, 0.4091, 0.3937, 0.3636, 0.3149, 0.6364, 0.3149, 0.5909, 0.3937, 0.5455, 0.3149, 0.5909, 0.3937, 0.5455, 0.4724, 0.5, 0.3937, 0.5909, 0.3937, 0.5, 0.3937, 0.5455, 0.3149, 0.5455, 0.3149, 0.5, 0.3937, 0.4545, 0.3149, 0.4091, 0.3937, 0.3636, 0.4724, 0.3182, 0.3937, 0.4091, 0.3937, 0.3182, 0.3937, 0.3636, 0.3149, 0.3636, 0.3149, 0.3182, 0.3937, 0.2727, 0.3149, 0.2273, 0.3937, 0.1818, 0.4724, 0.1364, 0.3937, 0.2273, 0.3937, 0.1364, 0.3937, 0.1818, 0.3149, 0.1818, 0.3149, 0.1364, 0.3937, 0.09091, 0.3149, 0.9545, 0.3937, 0.9091, 0.4724, 0.8636, 0.3937, 0.9545, 0.3937, 0.8636, 0.3937, 0.9091, 0.3149, 0.9091, 0.3149, 0.8636, 0.3937, 0.8182, 0.3149, 0.7727, 0.3937, 0.7273, 0.4724, 0.6818, 0.3937, 0.7727, 0.3937, 0.6818, 0.3937, 0.7273, 0.3149, 0.7273, 0.3149, 0.6818, 0.3937, 0.6364, 0.3149, 0.5909, 0.2362, 0.6364, 0.3149, 0.5455, 0.3149, 0.5909, 0.2362, 0.5455, 0.3149, 0.5, 0.2362, 0.5, 0.2362, 0.5455, 0.3149, 0.4545, 0.3149, 0.4091, 0.2362, 0.4545, 0.3149, 0.3636, 0.3149, 0.4091, 0.2362, 0.3636, 0.3149, 0.3182, 0.2362, 0.3182, 0.2362, 0.3636, 0.3149, 0.2727, 0.3149, 0.2273, 0.2362, 0.2727, 0.3149, 0.1818, 0.3149, 0.2273, 0.2362, 0.1818, 0.3149, 0.1364, 0.2362, 0.1364, 0.2362, 0.1818, 0.3149, 0.09091, 0.3149, 0.9545, 0.2362, 1.0, 0.3149, 0.9091, 0.3149, 0.9545, 0.2362, 0.9091, 0.3149, 0.8636, 0.2362, 0.8636, 0.2362, 0.9091, 0.3149, 0.8182, 0.3149, 0.7727, 0.2362, 0.8182, 0.3149, 0.7273, 0.3149, 0.7727, 0.2362, 0.7273, 0.3149, 0.6818, 0.2362, 0.6818, 0.2362, 0.7273, 0.3149, 0.6364, 0.3149, 0.5, 0.2362, 0.4545, 0.3149, 0.4091, 0.2362, 0.5, 0.2362, 0.4091, 0.2362, 0.4545, 0.1575, 0.4545, 0.1575, 0.4091, 0.2362, 0.3636, 0.1575, 0.3182, 0.2362, 0.2727, 0.3149, 0.2273, 0.2362, 0.3182, 0.2362, 0.2273, 0.2362, 0.2727, 0.1575, 0.2727, 0.1575, 0.2273, 0.2362, 0.1818, 0.1575, 0.1364, 0.2362, 0.09091, 0.3149, 0.04545, 0.2362, 0.1364, 0.2362, 0.04545, 0.2362, 0.09091, 0.1575, 0.09091, 0.1575, 0.04545, 0.2362, 0.0, 0.1575, 0.8636, 0.2362, 0.8182, 0.3149, 0.7727, 0.2362, 0.8636, 0.2362, 0.7727, 0.2362, 0.8182, 0.1575, 0.8182, 0.1575, 0.7727, 0.2362, 0.7273, 0.1575, 0.6818, 0.2362, 0.6364, 0.3149, 0.5909, 0.2362, 0.6818, 0.2362, 0.5909, 0.2362, 0.6364, 0.1575, 0.6364, 0.1575, 0.5909, 0.2362, 0.5455, 0.1575, 0.5, 0.07873, 0.5455, 0.1575, 0.4545, 0.1575, 0.5, 0.07873, 0.4545, 0.1575, 0.4091, 0.07873, 0.4091, 0.07873, 0.4545, 0.1575, 0.3636, 0.1575, 0.3182, 0.07873, 0.3636, 0.1575, 0.2727, 0.1575, 0.3182, 0.07873, 0.2727, 0.1575, 0.2273, 0.07873, 0.2273, 0.07873, 0.2727, 0.1575, 0.1818, 0.1575, 0.1364, 0.07873, 0.1818, 0.1575, 0.09091, 0.1575, 0.1364, 0.07873, 0.09091, 0.1575, 0.04545, 0.07873, 0.04545, 0.07873, 0.09091, 0.1575, 0.0, 0.1575, 0.6364, 0.1575, 0.5455, 0.1575, 0.5909, 0.07873, 0.6364, 0.1575, 0.5909, 0.07873, 0.6818, 0.07873, 0.6818, 0.07873, 0.5909, 0.07873, 0.6364, 0.0, 0.8636, 0.07873, 0.9091, 0.1575, 0.8182, 0.1575, 0.8636, 0.07873, 0.8182, 0.1575, 0.7727, 0.07873, 0.7727, 0.07873, 0.8182, 0.1575, 0.7273, 0.1575, 0.8182, 0.0, 0.7727, 0.07873, 0.8636, 0.07873, 0.7273, 0.1575, 0.6818, 0.07873, 0.6364, 0.1575, 0.09091, 0.0, 0.04545, 0.07873, 0.1364, 0.07873, 0.2727, 0.0, 0.2273, 0.07873, 0.3182, 0.07873, 0.4545, 0.0, 0.4091, 0.07873, 0.5, 0.07873, 0.7273, 0.1575, 0.6364, 0.1575, 0.6818, 0.2362, 0.9091, 0.1575, 0.8182, 0.1575, 0.8636, 0.2362, 0.1818, 0.1575, 0.09091, 0.1575, 0.1364, 0.2362, 0.3636, 0.1575, 0.2727, 0.1575, 0.3182, 0.2362, 0.5455, 0.1575, 0.4545, 0.1575, 0.5, 0.2362, 0.7273, 0.1575, 0.6818, 0.2362, 0.7727, 0.2362, 0.9091, 0.1575, 0.8636, 0.2362, 0.9545, 0.2362, 0.1818, 0.1575, 0.1364, 0.2362, 0.2273, 0.2362, 0.3636, 0.1575, 0.3182, 0.2362, 0.4091, 0.2362, 0.5455, 0.1575, 0.5, 0.2362, 0.5909, 0.2362, 0.8182, 0.3149, 0.7273, 0.3149, 0.7727, 0.3937, 1.0, 0.3149, 0.9091, 0.3149, 0.9545, 0.3937, 0.2727, 0.3149, 0.1818, 0.3149, 0.2273, 0.3937, 0.4545, 0.3149, 0.3636, 0.3149, 0.4091, 0.3937, 0.6364, 0.3149, 0.5455, 0.3149, 0.5909, 0.3937, 0.5909, 0.3937, 0.5, 0.3937, 0.5455, 0.4724, 0.5909, 0.3937, 0.5455, 0.3149, 0.5, 0.3937, 0.5455, 0.3149, 0.4545, 0.3149, 0.5, 0.3937, 0.4091, 0.3937, 0.3182, 0.3937, 0.3636, 0.4724, 0.4091, 0.3937, 0.3636, 0.3149, 0.3182, 0.3937, 0.3636, 0.3149, 0.2727, 0.3149, 0.3182, 0.3937, 0.2273, 0.3937, 0.1364, 0.3937, 0.1818, 0.4724, 0.2273, 0.3937, 0.1818, 0.3149, 0.1364, 0.3937, 0.1818, 0.3149, 0.09091, 0.3149, 0.1364, 0.3937, 0.9545, 0.3937, 0.8636, 0.3937, 0.9091, 0.4724, 0.9545, 0.3937, 0.9091, 0.3149, 0.8636, 0.3937, 0.9091, 0.3149, 0.8182, 0.3149, 0.8636, 0.3937, 0.7727, 0.3937, 0.6818, 0.3937, 0.7273, 0.4724, 0.7727, 0.3937, 0.7273, 0.3149, 0.6818, 0.3937, 0.7273, 0.3149, 0.6364, 0.3149, 0.6818, 0.3937, 0.5909, 0.2362, 0.5455, 0.3149, 0.6364, 0.3149, 0.5909, 0.2362, 0.5, 0.2362, 0.5455, 0.3149, 0.5, 0.2362, 0.4545, 0.3149, 0.5455, 0.3149, 0.4091, 0.2362, 0.3636, 0.3149, 0.4545, 0.3149, 0.4091, 0.2362, 0.3182, 0.2362, 0.3636, 0.3149, 0.3182, 0.2362, 0.2727, 0.3149, 0.3636, 0.3149, 0.2273, 0.2362, 0.1818, 0.3149, 0.2727, 0.3149, 0.2273, 0.2362, 0.1364, 0.2362, 0.1818, 0.3149, 0.1364, 0.2362, 0.09091, 0.3149, 0.1818, 0.3149, 0.9545, 0.2362, 0.9091, 0.3149, 1.0, 0.3149, 0.9545, 0.2362, 0.8636, 0.2362, 0.9091, 0.3149, 0.8636, 0.2362, 0.8182, 0.3149, 0.9091, 0.3149, 0.7727, 0.2362, 0.7273, 0.3149, 0.8182, 0.3149, 0.7727, 0.2362, 0.6818, 0.2362, 0.7273, 0.3149, 0.6818, 0.2362, 0.6364, 0.3149, 0.7273, 0.3149, 0.5, 0.2362, 0.4091, 0.2362, 0.4545, 0.3149, 0.5, 0.2362, 0.4545, 0.1575, 0.4091, 0.2362, 0.4545, 0.1575, 0.3636, 0.1575, 0.4091, 0.2362, 0.3182, 0.2362, 0.2273, 0.2362, 0.2727, 0.3149, 0.3182, 0.2362, 0.2727, 0.1575, 0.2273, 0.2362, 0.2727, 0.1575, 0.1818, 0.1575, 0.2273, 0.2362, 0.1364, 0.2362, 0.04545, 0.2362, 0.09091, 0.3149, 0.1364, 0.2362, 0.09091, 0.1575, 0.04545, 0.2362, 0.09091, 0.1575, 0.0, 0.1575, 0.04545, 0.2362, 0.8636, 0.2362, 0.7727, 0.2362, 0.8182, 0.3149, 0.8636, 0.2362, 0.8182, 0.1575, 0.7727, 0.2362, 0.8182, 0.1575, 0.7273, 0.1575, 0.7727, 0.2362, 0.6818, 0.2362, 0.5909, 0.2362, 0.6364, 0.3149, 0.6818, 0.2362, 0.6364, 0.1575, 0.5909, 0.2362, 0.6364, 0.1575, 0.5455, 0.1575, 0.5909, 0.2362, 0.5, 0.07873, 0.4545, 0.1575, 0.5455, 0.1575, 0.5, 0.07873, 0.4091, 0.07873, 0.4545, 0.1575, 0.4091, 0.07873, 0.3636, 0.1575, 0.4545, 0.1575, 0.3182, 0.07873, 0.2727, 0.1575, 0.3636, 0.1575, 0.3182, 0.07873, 0.2273, 0.07873, 0.2727, 0.1575, 0.2273, 0.07873, 0.1818, 0.1575, 0.2727, 0.1575, 0.1364, 0.07873, 0.09091, 0.1575, 0.1818, 0.1575, 0.1364, 0.07873, 0.04545, 0.07873, 0.09091, 0.1575, 0.04545, 0.07873, 0.0, 0.1575, 0.09091, 0.1575, 0.6364, 0.1575, 0.5909, 0.07873, 0.5455, 0.1575, 0.6364, 0.1575, 0.6818, 0.07873, 0.5909, 0.07873, 0.6818, 0.07873, 0.6364, 0.0, 0.5909, 0.07873, 0.8636, 0.07873, 0.8182, 0.1575, 0.9091, 0.1575, 0.8636, 0.07873, 0.7727, 0.07873, 0.8182, 0.1575, 0.7727, 0.07873, 0.7273, 0.1575, 0.8182, 0.1575, 0.8182, 0.0, 0.8636, 0.07873, 0.7727, 0.07873, 0.7273, 0.1575, 0.6364, 0.1575, 0.6818, 0.07873, 0.09091, 0.0, 0.1364, 0.07873, 0.04545, 0.07873, 0.2727, 0.0, 0.3182, 0.07873, 0.2273, 0.07873, 0.4545, 0.0, 0.5, 0.07873, 0.4091, 0.07873, 0.7273, 0.1575, 0.6818, 0.2362, 0.6364, 0.1575, 0.9091, 0.1575, 0.8636, 0.2362, 0.8182, 0.1575, 0.1818, 0.1575, 0.1364, 0.2362, 0.09091, 0.1575, 0.3636, 0.1575, 0.3182, 0.2362, 0.2727, 0.1575, 0.5455, 0.1575, 0.5, 0.2362, 0.4545, 0.1575, 0.7273, 0.1575, 0.7727, 0.2362, 0.6818, 0.2362, 0.9091, 0.1575, 0.9545, 0.2362, 0.8636, 0.2362, 0.1818, 0.1575, 0.2273, 0.2362, 0.1364, 0.2362, 0.3636, 0.1575, 0.4091, 0.2362, 0.3182, 0.2362, 0.5455, 0.1575, 0.5909, 0.2362, 0.5, 0.2362, 0.8182, 0.3149, 0.7727, 0.3937, 0.7273, 0.3149, 1.0, 0.3149, 0.9545, 0.3937, 0.9091, 0.3149, 0.2727, 0.3149, 0.2273, 0.3937, 0.1818, 0.3149, 0.4545, 0.3149, 0.4091, 0.3937, 0.3636, 0.3149, 0.6364, 0.3149, 0.5909, 0.3937, 0.5455, 0.3149, 0.5909, 0.3937, 0.5455, 0.4724, 0.5, 0.3937, 0.5909, 0.3937, 0.5, 0.3937, 0.5455, 0.3149, 0.5455, 0.3149, 0.5, 0.3937, 0.4545, 0.3149, 0.4091, 0.3937, 0.3636, 0.4724, 0.3182, 0.3937, 0.4091, 0.3937, 0.3182, 0.3937, 0.3636, 0.3149, 0.3636, 0.3149, 0.3182, 0.3937, 0.2727, 0.3149, 0.2273, 0.3937, 0.1818, 0.4724, 0.1364, 0.3937, 0.2273, 0.3937, 0.1364, 0.3937, 0.1818, 0.3149, 0.1818, 0.3149, 0.1364, 0.3937, 0.09091, 0.3149, 0.9545, 0.3937, 0.9091, 0.4724, 0.8636, 0.3937, 0.9545, 0.3937, 0.8636, 0.3937, 0.9091, 0.3149, 0.9091, 0.3149, 0.8636, 0.3937, 0.8182, 0.3149, 0.7727, 0.3937, 0.7273, 0.4724, 0.6818, 0.3937, 0.7727, 0.3937, 0.6818, 0.3937, 0.7273, 0.3149, 0.7273, 0.3149, 0.6818, 0.3937, 0.6364, 0.3149, 0.5909, 0.2362, 0.6364, 0.3149, 0.5455, 0.3149, 0.5909, 0.2362, 0.5455, 0.3149, 0.5, 0.2362, 0.5, 0.2362, 0.5455, 0.3149, 0.4545, 0.3149, 0.4091, 0.2362, 0.4545, 0.3149, 0.3636, 0.3149, 0.4091, 0.2362, 0.3636, 0.3149, 0.3182, 0.2362, 0.3182, 0.2362, 0.3636, 0.3149, 0.2727, 0.3149, 0.2273, 0.2362, 0.2727, 0.3149, 0.1818, 0.3149, 0.2273, 0.2362, 0.1818, 0.3149, 0.1364, 0.2362, 0.1364, 0.2362, 0.1818, 0.3149, 0.09091, 0.3149, 0.9545, 0.2362, 1.0, 0.3149, 0.9091, 0.3149, 0.9545, 0.2362, 0.9091, 0.3149, 0.8636, 0.2362, 0.8636, 0.2362, 0.9091, 0.3149, 0.8182, 0.3149, 0.7727, 0.2362, 0.8182, 0.3149, 0.7273, 0.3149, 0.7727, 0.2362, 0.7273, 0.3149, 0.6818, 0.2362, 0.6818, 0.2362, 0.7273, 0.3149, 0.6364, 0.3149, 0.5, 0.2362, 0.4545, 0.3149, 0.4091, 0.2362, 0.5, 0.2362, 0.4091, 0.2362, 0.4545, 0.1575, 0.4545, 0.1575, 0.4091, 0.2362, 0.3636, 0.1575, 0.3182, 0.2362, 0.2727, 0.3149, 0.2273, 0.2362, 0.3182, 0.2362, 0.2273, 0.2362, 0.2727, 0.1575, 0.2727, 0.1575, 0.2273, 0.2362, 0.1818, 0.1575, 0.1364, 0.2362, 0.09091, 0.3149, 0.04545, 0.2362, 0.1364, 0.2362, 0.04545, 0.2362, 0.09091, 0.1575, 0.09091, 0.1575, 0.04545, 0.2362, 0.0, 0.1575, 0.8636, 0.2362, 0.8182, 0.3149, 0.7727, 0.2362, 0.8636, 0.2362, 0.7727, 0.2362, 0.8182, 0.1575, 0.8182, 0.1575, 0.7727, 0.2362, 0.7273, 0.1575, 0.6818, 0.2362, 0.6364, 0.3149, 0.5909, 0.2362, 0.6818, 0.2362, 0.5909, 0.2362, 0.6364, 0.1575, 0.6364, 0.1575, 0.5909, 0.2362, 0.5455, 0.1575, 0.5, 0.07873, 0.5455, 0.1575, 0.4545, 0.1575, 0.5, 0.07873, 0.4545, 0.1575, 0.4091, 0.07873, 0.4091, 0.07873, 0.4545, 0.1575, 0.3636, 0.1575, 0.3182, 0.07873, 0.3636, 0.1575, 0.2727, 0.1575, 0.3182, 0.07873, 0.2727, 0.1575, 0.2273, 0.07873, 0.2273, 0.07873, 0.2727, 0.1575, 0.1818, 0.1575, 0.1364, 0.07873, 0.1818, 0.1575, 0.09091, 0.1575, 0.1364, 0.07873, 0.09091, 0.1575, 0.04545, 0.07873, 0.04545, 0.07873, 0.09091, 0.1575, 0.0, 0.1575, 0.6364, 0.1575, 0.5455, 0.1575, 0.5909, 0.07873, 0.6364, 0.1575, 0.5909, 0.07873, 0.6818, 0.07873, 0.6818, 0.07873, 0.5909, 0.07873, 0.6364, 0.0, 0.8636, 0.07873, 0.9091, 0.1575, 0.8182, 0.1575, 0.8636, 0.07873, 0.8182, 0.1575, 0.7727, 0.07873, 0.7727, 0.07873, 0.8182, 0.1575, 0.7273, 0.1575])
me_cylinder.materials.append(mat_material_001)
me_cylinder.materials.append(mat_material_002)
me_cylinder.use_remesh_fix_poles = True
me_cylinder.use_remesh_preserve_attributes = False
me_cylinder.use_mirror_vertex_groups = False
me_cylinder.update()

# ---- objects
ob_light = bpy.data.objects.new('Light', light_light)
ob_camera = bpy.data.objects.new('Camera', cam_camera)
ob_cylinder = bpy.data.objects.new('Cylinder', me_cylinder)

# ---- transforms, parenting, visibility, modifiers, constraints
ob_light.location = (4.076, 1.005, 5.904)
ob_light.rotation_euler = (0.6503, 0.05522, 1.866)
ob_light.lock_rotations_4d = False
ob_light.empty_display_type = 'ARROWS'
ob_light.color = (0.0, 0.0, 0.0, 0.0)
ob_light.lineart.crease_threshold = 0.0
ob_camera.location = (7.359, -6.926, 4.958)
ob_camera.rotation_euler = (1.109, 0.0, 0.8149)
ob_camera.lock_rotations_4d = False
ob_camera.empty_display_type = 'ARROWS'
ob_camera.color = (0.0, 0.0, 0.0, 0.0)
ob_camera.display_type = 'WIRE'
ob_camera.lineart.crease_threshold = 0.0
ob_cylinder.location = (0.0, 0.0, 0.0)
ob_cylinder.lineart.crease_threshold = 0.0

# ---- collection membership
col_collection.objects.link(ob_light)
col_collection.objects.link(ob_camera)
col_collection.objects.link(ob_cylinder)

# ---- scene / render settings (as saved in the file)
scene.camera = ob_camera
scene.frame_start = 1; scene.frame_end = 250; scene.frame_set(1)
scene.render.engine = 'BLENDER_EEVEE_NEXT'
scene.cycles.use_denoising = False
scene.cycles.samples = 128
scene.cycles.sampling_pattern = 'TABULATED_SOBOL'
scene.cycles.use_adaptive_sampling = False
scene.cycles.use_light_tree = False
scene.view_settings.view_transform = 'Filmic'
bpy.context.view_layer.update()
